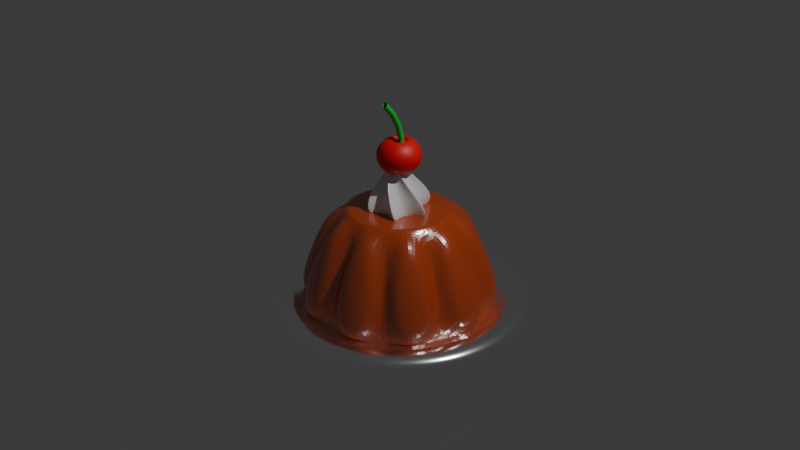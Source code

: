 # Source: blend.blend  (saved by Blender 5.1.30; exported with 4.5.12 LTS)
import bpy
from mathutils import Matrix  # noqa: F401  (used for matrix-valued properties, if any)

bpy.ops.wm.read_factory_settings(use_empty=True)
scene = bpy.context.scene
scene.name = 'Scene'

# ---- collections
col_collection = bpy.data.collections.new('Collection'); scene.collection.children.link(col_collection)
col_x = bpy.data.collections.new('ゼリー'); scene.collection.children.link(col_x)

# ---- materials (node trees are filled in below, after node groups)
mat_x = bpy.data.materials.new('マテリアル')
mat_001 = bpy.data.materials.new('マテリアル.001')
mat_003 = bpy.data.materials.new('マテリアル.003')
mat_004 = bpy.data.materials.new('マテリアル.004')
mat_002 = bpy.data.materials.new('マテリアル.002')

# ---- node groups
ng_smooth_by_angle = bpy.data.node_groups.new('Smooth by Angle', 'GeometryNodeTree')
_s = ng_smooth_by_angle.interface.new_socket(name='Mesh', in_out='OUTPUT', socket_type='NodeSocketGeometry')
_s = ng_smooth_by_angle.interface.new_socket(name='Mesh', in_out='INPUT', socket_type='NodeSocketGeometry')
_s = ng_smooth_by_angle.interface.new_socket(name='Angle', in_out='INPUT', socket_type='NodeSocketFloat')
_s.subtype = 'ANGLE'
_s.default_value = 0.5236
_s.min_value = 0.0
_s.max_value = 3.142
_s.description = 'Maximum face angle for smooth edges'
_s = ng_smooth_by_angle.interface.new_socket(name='Ignore Sharpness', in_out='INPUT', socket_type='NodeSocketBool')
_s.force_non_field = True
ng_smooth_by_angle.is_modifier = True
_N = ng_smooth_by_angle.nodes; _L = ng_smooth_by_angle.links
n0 = _N.new('GeometryNodeSetShadeSmooth'); n0.name = 'Set Shade Smooth'; n0.location = (120, -80)
n0.domain = 'EDGE'
n1 = _N.new('GeometryNodeSetShadeSmooth'); n1.name = 'Set Shade Smooth.001'; n1.location = (300, -80)
n2 = _N.new('NodeGroupOutput'); n2.name = 'Group Output'; n2.location = (480, -80)
n3 = _N.new('GeometryNodeInputMeshEdgeAngle'); n3.name = 'Edge Angle'; n3.location = (-440, -240)
n4 = _N.new('NodeGroupInput'); n4.name = 'Group Input'; n4.location = (-80, -80)
n5 = _N.new('GeometryNodeInputEdgeSmooth'); n5.name = 'Is Edge Smooth'; n5.location = (-260, -120)
n6 = _N.new('GeometryNodeInputShadeSmooth'); n6.name = 'Is Shade Smooth'; n6.location = (-440, -397)
n7 = _N.new('FunctionNodeCompare'); n7.name = 'Compare'; n7.location = (-260, -260)
n7.operation = 'LESS_EQUAL'
n7.inputs[6].default_value = (0.0, 0.0, 0.0, 0.0)
n7.inputs[7].default_value = (0.0, 0.0, 0.0, 0.0)
n8 = _N.new('FunctionNodeBooleanMath'); n8.name = 'Boolean Math.001'; n8.location = (-80, -260)
n9 = _N.new('NodeGroupInput'); n9.name = 'Group Input.001'; n9.location = (-440, -329)
n10 = _N.new('NodeGroupInput'); n10.name = 'Group Input.002'; n10.location = (-259, -189)
n11 = _N.new('FunctionNodeBooleanMath'); n11.name = 'Boolean Math'; n11.location = (-80, -149)
n11.operation = 'OR'
n12 = _N.new('FunctionNodeBooleanMath'); n12.name = 'Boolean Math.002'; n12.location = (-260, -380)
n12.operation = 'OR'
n13 = _N.new('NodeGroupInput'); n13.name = 'Group Input.003'; n13.location = (-440, -460)
_L.new(n3.outputs[0], n7.inputs[0])
_L.new(n1.outputs[0], n2.inputs[0])
_L.new(n9.outputs[1], n7.inputs[1])
_L.new(n7.outputs[0], n8.inputs[0])
_L.new(n4.outputs[0], n0.inputs[0])
_L.new(n0.outputs[0], n1.inputs[0])
_L.new(n8.outputs[0], n0.inputs[2])
_L.new(n10.outputs[2], n11.inputs[1])
_L.new(n5.outputs[0], n11.inputs[0])
_L.new(n11.outputs[0], n0.inputs[1])
_L.new(n13.outputs[2], n12.inputs[1])
_L.new(n6.outputs[0], n12.inputs[0])
_L.new(n12.outputs[0], n8.inputs[1])
n2.is_active_output = True

# ---- material node trees
mat_x.use_nodes = True; mat_x.node_tree.nodes.clear()
_N = mat_x.node_tree.nodes; _L = mat_x.node_tree.links
n0 = _N.new('ShaderNodeBsdfPrincipled'); n0.name = 'プリンシプルBSDF'; n0.location = (-200, 100)
n0.inputs[0].default_value = (0.4793, 0.05448, 0.0, 0.251)
n0.inputs[2].default_value = 0.2
n0.inputs[3].default_value = 2.3
n1 = _N.new('ShaderNodeOutputMaterial'); n1.name = 'マテリアル出力'; n1.location = (200, 100)
_L.new(n0.outputs[0], n1.inputs[0])
n1.is_active_output = True
mat_001.use_nodes = True; mat_001.node_tree.nodes.clear()
_N = mat_001.node_tree.nodes; _L = mat_001.node_tree.links
n0 = _N.new('ShaderNodeBsdfPrincipled'); n0.name = 'プリンシプルBSDF'; n0.location = (-200, 100)
n0.inputs[0].default_value = (0.7991, 0.7991, 0.7991, 1.0)
n0.inputs[2].default_value = 0.2
n1 = _N.new('ShaderNodeOutputMaterial'); n1.name = 'マテリアル出力'; n1.location = (200, 100)
_L.new(n0.outputs[0], n1.inputs[0])
n1.is_active_output = True
mat_003.use_nodes = True; mat_003.node_tree.nodes.clear()
_N = mat_003.node_tree.nodes; _L = mat_003.node_tree.links
n0 = _N.new('ShaderNodeBsdfPrincipled'); n0.name = 'プリンシプルBSDF'; n0.location = (-200, 100)
n0.inputs[0].default_value = (0.7991, 0.004025, 0.004025, 1.0)
n1 = _N.new('ShaderNodeOutputMaterial'); n1.name = 'マテリアル出力'; n1.location = (200, 100)
_L.new(n0.outputs[0], n1.inputs[0])
n1.is_active_output = True
mat_004.use_nodes = True; mat_004.node_tree.nodes.clear()
_N = mat_004.node_tree.nodes; _L = mat_004.node_tree.links
n0 = _N.new('ShaderNodeBsdfPrincipled'); n0.name = 'プリンシプルBSDF'; n0.location = (-200, 100)
n0.inputs[0].default_value = (0.0, 0.5395, 0.04231, 1.0)
n1 = _N.new('ShaderNodeOutputMaterial'); n1.name = 'マテリアル出力'; n1.location = (200, 100)
_L.new(n0.outputs[0], n1.inputs[0])
n1.is_active_output = True
mat_002.use_nodes = True; mat_002.node_tree.nodes.clear()
_N = mat_002.node_tree.nodes; _L = mat_002.node_tree.links
n0 = _N.new('ShaderNodeBsdfPrincipled'); n0.name = 'プリンシプルBSDF'; n0.location = (-200, 100)
n0.inputs[0].default_value = (1.0, 1.0, 1.0, 1.0)
n0.inputs[1].default_value = 1.0
n0.inputs[2].default_value = 0.2
n1 = _N.new('ShaderNodeOutputMaterial'); n1.name = 'マテリアル出力'; n1.location = (200, 100)
_L.new(n0.outputs[0], n1.inputs[0])
n1.is_active_output = True

# ---- world
world_world = bpy.data.worlds.new('World'); scene.world = world_world
world_world.use_nodes = True; world_world.node_tree.nodes.clear()
_N = world_world.node_tree.nodes; _L = world_world.node_tree.links
n0 = _N.new('ShaderNodeOutputWorld'); n0.name = 'World Output'; n0.location = (200, 100)
n1 = _N.new('ShaderNodeBackground'); n1.name = 'Background'; n1.location = (-200, 100)
n1.inputs[0].default_value = (0.05088, 0.05088, 0.05088, 1.0)
_L.new(n1.outputs[0], n0.inputs[0])
n0.is_active_output = True
world_world.color = (0.05088, 0.05088, 0.05088)
world_world.sun_shadow_jitter_overblur = 0.0

# ---- cameras
cam_camera = bpy.data.cameras.new('Camera')
cam_camera.clip_end = 100.0
cam_camera.ortho_scale = 7.314

# ---- lights
light_light = bpy.data.lights.new('Light', 'POINT')
light_light.energy = 1000.0
light_light.shadow_soft_size = 0.1

# ---- meshes
me_x = bpy.data.meshes.new('円柱')
me_x.from_pydata([(0.0, 0.3451, -1.0), (-2.662e-09, 0.3324, 1.0), (0.2028, 0.2792, -1.0), (0.1954, 0.2689, 1.0), (0.3282, 0.1066, -1.0), (0.3162, 0.1027, 1.0), (0.3282, -0.1066, -1.0), (0.3162, -0.1027, 1.0), (0.2028, -0.2792, -1.0), (0.1954, -0.2689, 1.0), (0.0, -0.3451, -1.0), (-2.662e-09, -0.3324, 1.0), (-0.2028, -0.2792, -1.0), (-0.1954, -0.2689, 1.0), (-0.3282, -0.1066, -1.0), (-0.3162, -0.1027, 1.0), (-0.3282, 0.1066, -1.0), (-0.3162, 0.1027, 1.0), (-0.2028, 0.2792, -1.0), (-0.1954, 0.2689, 1.0), (0.0, 1.0, -1.0), (0.5878, 0.809, -1.0), (0.3253, 0.4477, 1.0), (-2.662e-09, 0.5534, 1.0), (0.9511, 0.309, -1.0), (0.5263, 0.171, 1.0), (0.9511, -0.309, -1.0), (0.5263, -0.171, 1.0), (0.5878, -0.809, -1.0), (0.3253, -0.4477, 1.0), (0.0, -1.0, -1.0), (-2.662e-09, -0.5534, 1.0), (-0.5878, -0.809, -1.0), (-0.3253, -0.4477, 1.0), (-0.9511, -0.309, -1.0), (-0.5263, -0.171, 1.0), (-0.9511, 0.309, -1.0), (-0.5263, 0.171, 1.0), (-0.5878, 0.809, -1.0), (-0.3253, 0.4477, 1.0), (0.1047, 1.14, -0.7745), (0.1047, 0.7749, 0.8613), (0.3708, 0.6885, 0.8613), (0.5855, 0.984, -0.7745), (0.7549, 0.8609, -0.7745), (0.5402, 0.5654, 0.8613), (0.7046, 0.3391, 0.8613), (1.052, 0.4519, -0.7745), (1.117, 0.2527, -0.7745), (0.7694, 0.1399, 0.8613), (0.7694, -0.1399, 0.8613), (1.117, -0.2527, -0.7745), (1.052, -0.4519, -0.7745), (0.7046, -0.3391, 0.8613), (0.5402, -0.5654, 0.8613), (0.7549, -0.8609, -0.7745), (0.5855, -0.984, -0.7745), (0.3708, -0.6885, 0.8613), (0.1047, -0.7749, 0.8613), (0.1047, -1.14, -0.7745), (-0.1047, -1.14, -0.7745), (-0.1047, -0.7749, 0.8613), (-0.3708, -0.6885, 0.8613), (-0.5855, -0.984, -0.7745), (-0.7549, -0.8609, -0.7745), (-0.5402, -0.5654, 0.8613), (-0.7046, -0.3391, 0.8613), (-1.052, -0.4519, -0.7745), (-1.117, -0.2527, -0.7745), (-0.7694, -0.1399, 0.8613), (-0.7694, 0.1399, 0.8613), (-1.117, 0.2527, -0.7745), (-1.052, 0.4519, -0.7745), (-0.7046, 0.3391, 0.8613), (-0.5402, 0.5654, 0.8613), (-0.7549, 0.8609, -0.7745), (-0.5855, 0.984, -0.7745), (-0.3708, 0.6885, 0.8613), (-0.1047, 0.7749, 0.8613), (-0.1047, 1.14, -0.7745), (0.3253, 0.4477, 1.0), (-2.662e-09, 0.5534, 1.0), (0.5263, 0.171, 1.0), (0.5263, -0.171, 1.0), (0.3253, -0.4477, 1.0), (-2.662e-09, -0.5534, 1.0), (-0.3253, -0.4477, 1.0), (-0.5263, -0.171, 1.0), (-0.5263, 0.171, 1.0), (-0.3253, 0.4477, 1.0), (0.0, 1.0, -1.0), (0.5878, 0.809, -1.0), (0.9511, 0.309, -1.0), (0.9511, -0.309, -1.0), (0.5878, -0.809, -1.0), (0.0, -1.0, -1.0), (-0.5878, -0.809, -1.0), (-0.9511, -0.309, -1.0), (-0.9511, 0.309, -1.0), (-0.5878, 0.809, -1.0)], [], [(85, 86, 33, 31), (96, 95, 30, 32), (81, 80, 22, 23), (87, 88, 37, 35), (82, 83, 27, 25), (91, 90, 20, 21), (98, 97, 34, 36), (93, 92, 24, 26), (3, 1, 19, 17, 15, 13, 11, 9, 7, 5), (89, 81, 23, 39), (84, 85, 31, 29), (0, 2, 4, 6, 8, 10, 12, 14, 16, 18), (94, 93, 26, 28), (99, 98, 36, 38), (83, 84, 29, 27), (88, 89, 39, 37), (92, 91, 21, 24), (97, 96, 32, 34), (80, 82, 25, 22), (86, 87, 35, 33), (95, 94, 28, 30), (90, 99, 38, 20), (40, 41, 42, 43), (23, 41, 40, 20), (22, 42, 41, 23), (21, 43, 42, 22), (20, 40, 43, 21), (44, 45, 46, 47), (22, 45, 44, 21), (25, 46, 45, 22), (24, 47, 46, 25), (21, 44, 47, 24), (48, 49, 50, 51), (25, 49, 48, 24), (27, 50, 49, 25), (26, 51, 50, 27), (24, 48, 51, 26), (52, 53, 54, 55), (27, 53, 52, 26), (29, 54, 53, 27), (28, 55, 54, 29), (26, 52, 55, 28), (56, 57, 58, 59), (29, 57, 56, 28), (31, 58, 57, 29), (30, 59, 58, 31), (28, 56, 59, 30), (60, 61, 62, 63), (31, 61, 60, 30), (33, 62, 61, 31), (32, 63, 62, 33), (30, 60, 63, 32), (64, 65, 66, 67), (33, 65, 64, 32), (35, 66, 65, 33), (34, 67, 66, 35), (32, 64, 67, 34), (68, 69, 70, 71), (35, 69, 68, 34), (37, 70, 69, 35), (36, 71, 70, 37), (34, 68, 71, 36), (72, 73, 74, 75), (37, 73, 72, 36), (39, 74, 73, 37), (38, 75, 74, 39), (36, 72, 75, 38), (76, 77, 78, 79), (39, 77, 76, 38), (23, 78, 77, 39), (20, 79, 78, 23), (38, 76, 79, 20), (1, 3, 80, 81), (3, 5, 82, 80), (5, 7, 83, 82), (7, 9, 84, 83), (9, 11, 85, 84), (11, 13, 86, 85), (13, 15, 87, 86), (15, 17, 88, 87), (17, 19, 89, 88), (19, 1, 81, 89), (2, 0, 90, 91), (4, 2, 91, 92), (6, 4, 92, 93), (8, 6, 93, 94), (10, 8, 94, 95), (12, 10, 95, 96), (14, 12, 96, 97), (16, 14, 97, 98), (18, 16, 98, 99), (0, 18, 99, 90)])
_uv = me_x.uv_layers.new(name='UVマップ')
_uv.uv.foreach_set('vector', [0.25, 0.01, 0.1089, 0.05584, 0.1089, 0.05584, 0.25, 0.01, 0.6089, 0.05584, 0.75, 0.01, 0.75, 0.01, 0.6089, 0.05584, 0.25, 0.49, 0.3911, 0.4442, 0.3911, 0.4442, 0.25, 0.49, 0.02175, 0.1758, 0.02175, 0.3242, 0.02175, 0.3242, 0.02175, 0.1758, 0.4783, 0.3242, 0.4783, 0.1758, 0.4783, 0.1758, 0.4783, 0.3242, 0.8911, 0.4442, 0.75, 0.49, 0.75, 0.49, 0.8911, 0.4442, 0.5217, 0.3242, 0.5217, 0.1758, 0.5217, 0.1758, 0.5217, 0.3242, 0.9783, 0.1758, 0.9783, 0.3242, 0.9783, 0.3242, 0.9783, 0.1758, 0.3347, 0.3666, 0.25, 0.3942, 0.1653, 0.3666, 0.1129, 0.2946, 0.1129, 0.2054, 0.1653, 0.1334, 0.25, 0.1058, 0.3347, 0.1334, 0.3871, 0.2054, 0.3871, 0.2946, 0.1089, 0.4442, 0.25, 0.49, 0.25, 0.49, 0.1089, 0.4442, 0.3911, 0.05584, 0.25, 0.01, 0.25, 0.01, 0.3911, 0.05584, 0.75, 0.3328, 0.7987, 0.317, 0.8288, 0.2756, 0.8288, 0.2244, 0.7987, 0.183, 0.75, 0.1672, 0.7013, 0.183, 0.6712, 0.2244, 0.6712, 0.2756, 0.7013, 0.317, 0.8911, 0.05584, 0.9783, 0.1758, 0.9783, 0.1758, 0.8911, 0.05584, 0.6089, 0.4442, 0.5217, 0.3242, 0.5217, 0.3242, 0.6089, 0.4442, 0.4783, 0.1758, 0.3911, 0.05584, 0.3911, 0.05584, 0.4783, 0.1758, 0.02175, 0.3242, 0.1089, 0.4442, 0.1089, 0.4442, 0.02175, 0.3242, 0.9783, 0.3242, 0.8911, 0.4442, 0.8911, 0.4442, 0.9783, 0.3242, 0.5217, 0.1758, 0.6089, 0.05584, 0.6089, 0.05584, 0.5217, 0.1758, 0.3911, 0.4442, 0.4783, 0.3242, 0.4783, 0.3242, 0.3911, 0.4442, 0.1089, 0.05584, 0.02175, 0.1758, 0.02175, 0.1758, 0.1089, 0.05584, 0.75, 0.01, 0.8911, 0.05584, 0.8911, 0.05584, 0.75, 0.01, 0.75, 0.49, 0.6089, 0.4442, 0.6089, 0.4442, 0.75, 0.49, 1.0, 0.5, 1.0, 1.0, 0.9, 1.0, 0.9, 0.5, 1.0, 1.0, 1.0, 1.0, 1.0, 0.5, 1.0, 0.5, 0.9, 1.0, 0.9, 1.0, 1.0, 1.0, 1.0, 1.0, 0.9, 0.5, 0.9, 0.5, 0.9, 1.0, 0.9, 1.0, 1.0, 0.5, 1.0, 0.5, 0.9, 0.5, 0.9, 0.5, 0.9, 0.5, 0.9, 1.0, 0.8, 1.0, 0.8, 0.5, 0.9, 1.0, 0.9, 1.0, 0.9, 0.5, 0.9, 0.5, 0.8, 1.0, 0.8, 1.0, 0.9, 1.0, 0.9, 1.0, 0.8, 0.5, 0.8, 0.5, 0.8, 1.0, 0.8, 1.0, 0.9, 0.5, 0.9, 0.5, 0.8, 0.5, 0.8, 0.5, 0.8, 0.5, 0.8, 1.0, 0.7, 1.0, 0.7, 0.5, 0.8, 1.0, 0.8, 1.0, 0.8, 0.5, 0.8, 0.5, 0.7, 1.0, 0.7, 1.0, 0.8, 1.0, 0.8, 1.0, 0.7, 0.5, 0.7, 0.5, 0.7, 1.0, 0.7, 1.0, 0.8, 0.5, 0.8, 0.5, 0.7, 0.5, 0.7, 0.5, 0.7, 0.5, 0.7, 1.0, 0.6, 1.0, 0.6, 0.5, 0.7, 1.0, 0.7, 1.0, 0.7, 0.5, 0.7, 0.5, 0.6, 1.0, 0.6, 1.0, 0.7, 1.0, 0.7, 1.0, 0.6, 0.5, 0.6, 0.5, 0.6, 1.0, 0.6, 1.0, 0.7, 0.5, 0.7, 0.5, 0.6, 0.5, 0.6, 0.5, 0.6, 0.5, 0.6, 1.0, 0.5, 1.0, 0.5, 0.5, 0.6, 1.0, 0.6, 1.0, 0.6, 0.5, 0.6, 0.5, 0.5, 1.0, 0.5, 1.0, 0.6, 1.0, 0.6, 1.0, 0.5, 0.5, 0.5, 0.5, 0.5, 1.0, 0.5, 1.0, 0.6, 0.5, 0.6, 0.5, 0.5, 0.5, 0.5, 0.5, 0.5, 0.5, 0.5, 1.0, 0.4, 1.0, 0.4, 0.5, 0.5, 1.0, 0.5, 1.0, 0.5, 0.5, 0.5, 0.5, 0.4, 1.0, 0.4, 1.0, 0.5, 1.0, 0.5, 1.0, 0.4, 0.5, 0.4, 0.5, 0.4, 1.0, 0.4, 1.0, 0.5, 0.5, 0.5, 0.5, 0.4, 0.5, 0.4, 0.5, 0.4, 0.5, 0.4, 1.0, 0.3, 1.0, 0.3, 0.5, 0.4, 1.0, 0.4, 1.0, 0.4, 0.5, 0.4, 0.5, 0.3, 1.0, 0.3, 1.0, 0.4, 1.0, 0.4, 1.0, 0.3, 0.5, 0.3, 0.5, 0.3, 1.0, 0.3, 1.0, 0.4, 0.5, 0.4, 0.5, 0.3, 0.5, 0.3, 0.5, 0.3, 0.5, 0.3, 1.0, 0.2, 1.0, 0.2, 0.5, 0.3, 1.0, 0.3, 1.0, 0.3, 0.5, 0.3, 0.5, 0.2, 1.0, 0.2, 1.0, 0.3, 1.0, 0.3, 1.0, 0.2, 0.5, 0.2, 0.5, 0.2, 1.0, 0.2, 1.0, 0.3, 0.5, 0.3, 0.5, 0.2, 0.5, 0.2, 0.5, 0.2, 0.5, 0.2, 1.0, 0.1, 1.0, 0.1, 0.5, 0.2, 1.0, 0.2, 1.0, 0.2, 0.5, 0.2, 0.5, 0.1, 1.0, 0.1, 1.0, 0.2, 1.0, 0.2, 1.0, 0.1, 0.5, 0.1, 0.5, 0.1, 1.0, 0.1, 1.0, 0.2, 0.5, 0.2, 0.5, 0.1, 0.5, 0.1, 0.5, 0.1, 0.5, 0.1, 1.0, -7.451e-08, 1.0, -7.451e-08, 0.5, 0.1, 1.0, 0.1, 1.0, 0.1, 0.5, 0.1, 0.5, -7.451e-08, 1.0, -7.451e-08, 1.0, 0.1, 1.0, 0.1, 1.0, -7.451e-08, 0.5, -7.451e-08, 0.5, -7.451e-08, 1.0, -7.451e-08, 1.0, 0.1, 0.5, 0.1, 0.5, -7.451e-08, 0.5, -7.451e-08, 0.5, 0.25, 0.3942, 0.3347, 0.3666, 0.3911, 0.4442, 0.25, 0.49, 0.3347, 0.3666, 0.3871, 0.2946, 0.4783, 0.3242, 0.3911, 0.4442, 0.3871, 0.2946, 0.3871, 0.2054, 0.4783, 0.1758, 0.4783, 0.3242, 0.3871, 0.2054, 0.3347, 0.1334, 0.3911, 0.05584, 0.4783, 0.1758, 0.3347, 0.1334, 0.25, 0.1058, 0.25, 0.01, 0.3911, 0.05584, 0.25, 0.1058, 0.1653, 0.1334, 0.1089, 0.05584, 0.25, 0.01, 0.1653, 0.1334, 0.1129, 0.2054, 0.02175, 0.1758, 0.1089, 0.05584, 0.1129, 0.2054, 0.1129, 0.2946, 0.02175, 0.3242, 0.02175, 0.1758, 0.1129, 0.2946, 0.1653, 0.3666, 0.1089, 0.4442, 0.02175, 0.3242, 0.1653, 0.3666, 0.25, 0.3942, 0.25, 0.49, 0.1089, 0.4442, 0.7987, 0.317, 0.75, 0.3328, 0.75, 0.49, 0.8911, 0.4442, 0.8288, 0.2756, 0.7987, 0.317, 0.8911, 0.4442, 0.9783, 0.3242, 0.8288, 0.2244, 0.8288, 0.2756, 0.9783, 0.3242, 0.9783, 0.1758, 0.7987, 0.183, 0.8288, 0.2244, 0.9783, 0.1758, 0.8911, 0.05584, 0.75, 0.1672, 0.7987, 0.183, 0.8911, 0.05584, 0.75, 0.01, 0.7013, 0.183, 0.75, 0.1672, 0.75, 0.01, 0.6089, 0.05584, 0.6712, 0.2244, 0.7013, 0.183, 0.6089, 0.05584, 0.5217, 0.1758, 0.6712, 0.2756, 0.6712, 0.2244, 0.5217, 0.1758, 0.5217, 0.3242, 0.7013, 0.317, 0.6712, 0.2756, 0.5217, 0.3242, 0.6089, 0.4442, 0.75, 0.3328, 0.7013, 0.317, 0.6089, 0.4442, 0.75, 0.49])
me_x.materials.append(mat_x)
me_x.update()
me_x_1 = bpy.data.meshes.new('円')
me_x_1.from_pydata([(0.09053, 0.3949, 0.1255), (-0.01325, 0.1332, 0.1255), (-0.2967, 0.2758, 0.1255), (-0.122, 0.05514, 0.1255), (-0.3872, -0.119, 0.1255), (-0.1088, -0.07809, 0.1255), (-0.09053, -0.3949, 0.1255), (0.01325, -0.1332, 0.1255), (0.2967, -0.2758, 0.1255), (0.122, -0.05514, 0.1255), (0.3872, 0.119, 0.1255), (0.1088, 0.07809, 0.1255), (0.2012, 0.4535, 0.332), (0.05443, 0.1547, 0.332), (-0.2921, 0.401, 0.332), (-0.1067, 0.1245, 0.332), (-0.4933, -0.0525, 0.332), (-0.1612, -0.0302, 0.332), (-0.2012, -0.4535, 0.332), (-0.05443, -0.1547, 0.332), (0.2921, -0.401, 0.332), (0.1067, -0.1245, 0.332), (0.4933, 0.0525, 0.332), (0.1612, 0.0302, 0.332), (0.1899, 0.04515, 0.623), (0.05215, 0.038, 0.623), (0.05587, 0.1871, 0.623), (-0.006829, 0.06417, 0.623), (-0.1341, 0.1419, 0.623), (-0.05898, 0.02617, 0.623), (-0.1899, -0.04515, 0.623), (-0.05215, -0.038, 0.623), (-0.05587, -0.1871, 0.623), (0.006829, -0.06417, 0.623), (0.1341, -0.1419, 0.623), (0.05898, -0.02617, 0.623), (9.127e-08, 0.0, 0.7707)], [], [(1, 0, 11, 10, 9, 8, 7, 6, 5, 4, 3, 2), (15, 16, 28, 27), (5, 6, 18, 17), (2, 3, 15, 14), (9, 10, 22, 21), (6, 7, 19, 18), (3, 4, 16, 15), (10, 11, 23, 22), (0, 1, 13, 12), (7, 8, 20, 19), (4, 5, 17, 16), (11, 0, 12, 23), (1, 2, 14, 13), (8, 9, 21, 20), (27, 28, 36), (22, 23, 35, 34), (12, 13, 25, 24), (19, 20, 32, 31), (16, 17, 29, 28), (23, 12, 24, 35), (13, 14, 26, 25), (20, 21, 33, 32), (17, 18, 30, 29), (14, 15, 27, 26), (21, 22, 34, 33), (18, 19, 31, 30), (34, 35, 36), (24, 25, 36), (31, 32, 36), (28, 29, 36), (35, 24, 36), (25, 26, 36), (32, 33, 36), (29, 30, 36), (26, 27, 36), (33, 34, 36), (30, 31, 36)])
_uv = me_x_1.uv_layers.new(name='UVマップ')
_uv.uv.foreach_set('vector', [0.0, 0.0, 0.0, 0.0, 0.0, 0.0, 0.0, 0.0, 0.0, 0.0, 0.0, 0.0, 0.0, 0.0, 0.0, 0.0, 0.0, 0.0, 0.0, 0.0, 0.0, 0.0, 0.0, 0.0, 0.0, 0.0, 0.0, 0.0, 0.0, 0.0, 0.0, 0.0, 0.0, 0.0, 0.0, 0.0, 0.0, 0.0, 0.0, 0.0, 0.0, 0.0, 0.0, 0.0, 0.0, 0.0, 0.0, 0.0, 0.0, 0.0, 0.0, 0.0, 0.0, 0.0, 0.0, 0.0, 0.0, 0.0, 0.0, 0.0, 0.0, 0.0, 0.0, 0.0, 0.0, 0.0, 0.0, 0.0, 0.0, 0.0, 0.0, 0.0, 0.0, 0.0, 0.0, 0.0, 0.0, 0.0, 0.0, 0.0, 0.0, 0.0, 0.0, 0.0, 0.0, 0.0, 0.0, 0.0, 0.0, 0.0, 0.0, 0.0, 0.0, 0.0, 0.0, 0.0, 0.0, 0.0, 0.0, 0.0, 0.0, 0.0, 0.0, 0.0, 0.0, 0.0, 0.0, 0.0, 0.0, 0.0, 0.0, 0.0, 0.0, 0.0, 0.0, 0.0, 0.0, 0.0, 0.0, 0.0, 0.0, 0.0, 0.0, 0.0, 0.0, 0.0, 0.0, 0.0, 0.0, 0.0, 0.0, 0.0, 0.0, 0.0, 0.0, 0.0, 0.0, 0.0, 0.0, 0.0, 0.0, 0.0, 0.0, 0.0, 0.0, 0.0, 0.0, 0.0, 0.0, 0.0, 0.0, 0.0, 0.0, 0.0, 0.0, 0.0, 0.0, 0.0, 0.0, 0.0, 0.0, 0.0, 0.0, 0.0, 0.0, 0.0, 0.0, 0.0, 0.0, 0.0, 0.0, 0.0, 0.0, 0.0, 0.0, 0.0, 0.0, 0.0, 0.0, 0.0, 0.0, 0.0, 0.0, 0.0, 0.0, 0.0, 0.0, 0.0, 0.0, 0.0, 0.0, 0.0, 0.0, 0.0, 0.0, 0.0, 0.0, 0.0, 0.0, 0.0, 0.0, 0.0, 0.0, 0.0, 0.0, 0.0, 0.0, 0.0, 0.0, 0.0, 0.0, 0.0, 0.0, 0.0, 0.0, 0.0, 0.0, 0.0, 0.0, 0.0, 0.0, 0.0, 0.0, 0.0, 0.0, 0.0, 0.0, 0.0, 0.0, 0.0, 0.0, 0.0, 0.0, 0.0, 0.0, 0.0, 0.0, 0.0, 0.0, 0.0, 0.0, 0.0, 0.0, 0.0, 0.0, 0.0, 0.0, 0.0, 0.0, 0.0, 0.0, 0.0, 0.0, 0.0, 0.0, 0.0, 0.0, 0.0, 0.0, 0.0, 0.0, 0.0, 0.0, 0.0, 0.0, 0.0, 0.0, 0.0, 0.0, 0.0, 0.0, 0.0, 0.0, 0.0, 0.0, 0.0, 0.0, 0.0, 0.0, 0.0, 0.0, 0.0, 0.0, 0.0, 0.0, 0.0, 0.0, 0.0])
me_x_1.materials.append(mat_001)
me_x_1.update()
me_x_2 = bpy.data.meshes.new('球')
me_x_2.from_pydata([(-5.684e-14, -5.684e-14, 0.4584), (-5.684e-14, 0.5556, 0.6572), (-5.684e-14, 0.8315, 0.4391), (-5.684e-14, 0.9808, 0.1542), (-5.684e-14, 1.0, 0.0), (-5.684e-14, 0.9808, -0.1542), (-5.684e-14, 0.8315, -0.4391), (-5.684e-14, -5.684e-14, -0.7904), (0.03806, 0.1913, 0.5367), (0.07466, 0.3753, 0.6724), (0.1084, 0.5449, 0.6572), (0.1379, 0.6935, 0.5589), (0.1622, 0.8155, 0.4391), (0.1802, 0.9061, 0.3025), (0.1913, 0.9619, 0.1542), (0.1951, 0.9808, 0.0), (0.1913, 0.9619, -0.1542), (0.1802, 0.9061, -0.3025), (0.1622, 0.8155, -0.4391), (0.1379, 0.6935, -0.5589), (0.1084, 0.5449, -0.6572), (0.07466, 0.3753, -0.7303), (0.03806, 0.1913, -0.7752), (0.07466, 0.1802, 0.5367), (0.1464, 0.3536, 0.6724), (0.2126, 0.5133, 0.6572), (0.2706, 0.6533, 0.5589), (0.3182, 0.7682, 0.4391), (0.3536, 0.8536, 0.3025), (0.3753, 0.9061, 0.1542), (0.3827, 0.9239, 0.0), (0.3753, 0.9061, -0.1542), (0.3536, 0.8536, -0.3025), (0.3182, 0.7682, -0.4391), (0.2706, 0.6533, -0.5589), (0.2126, 0.5133, -0.6572), (0.1464, 0.3536, -0.7303), (0.07466, 0.1802, -0.7752), (0.1084, 0.1622, 0.5367), (0.2126, 0.3182, 0.6724), (0.3087, 0.4619, 0.6572), (0.3928, 0.5879, 0.5589), (0.4619, 0.6913, 0.4391), (0.5133, 0.7682, 0.3025), (0.5449, 0.8155, 0.1542), (0.5556, 0.8315, 0.0), (0.5449, 0.8155, -0.1542), (0.5133, 0.7682, -0.3025), (0.4619, 0.6913, -0.4391), (0.3928, 0.5879, -0.5589), (0.3087, 0.4619, -0.6572), (0.2126, 0.3182, -0.7303), (0.1084, 0.1622, -0.7752), (0.1379, 0.1379, 0.5367), (0.2706, 0.2706, 0.6724), (0.3928, 0.3928, 0.6572), (0.5, 0.5, 0.5589), (0.5879, 0.5879, 0.4391), (0.6533, 0.6533, 0.3025), (0.6935, 0.6935, 0.1542), (0.7071, 0.7071, 0.0), (0.6935, 0.6935, -0.1542), (0.6533, 0.6533, -0.3025), (0.5879, 0.5879, -0.4391), (0.5, 0.5, -0.5589), (0.3928, 0.3928, -0.6572), (0.2706, 0.2706, -0.7303), (0.1379, 0.1379, -0.7752), (0.1622, 0.1084, 0.5367), (0.3182, 0.2126, 0.6724), (0.4619, 0.3087, 0.6572), (0.5879, 0.3928, 0.5589), (0.6913, 0.4619, 0.4391), (0.7682, 0.5133, 0.3025), (0.8155, 0.5449, 0.1542), (0.8315, 0.5556, 0.0), (0.8155, 0.5449, -0.1542), (0.7682, 0.5133, -0.3025), (0.6913, 0.4619, -0.4391), (0.5879, 0.3928, -0.5589), (0.4619, 0.3087, -0.6572), (0.3182, 0.2126, -0.7303), (0.1622, 0.1084, -0.7752), (0.1802, 0.07466, 0.5367), (0.3536, 0.1464, 0.6724), (0.5133, 0.2126, 0.6572), (0.6533, 0.2706, 0.5589), (0.7682, 0.3182, 0.4391), (0.8536, 0.3536, 0.3025), (0.9061, 0.3753, 0.1542), (0.9239, 0.3827, 0.0), (0.9061, 0.3753, -0.1542), (0.8536, 0.3536, -0.3025), (0.7682, 0.3182, -0.4391), (0.6533, 0.2706, -0.5589), (0.5133, 0.2126, -0.6572), (0.3536, 0.1464, -0.7303), (0.1802, 0.07466, -0.7752), (0.1913, 0.03806, 0.5367), (0.3753, 0.07466, 0.6724), (0.5449, 0.1084, 0.6572), (0.6935, 0.1379, 0.5589), (0.8155, 0.1622, 0.4391), (0.9061, 0.1802, 0.3025), (0.9619, 0.1913, 0.1542), (0.9808, 0.1951, 0.0), (0.9619, 0.1913, -0.1542), (0.9061, 0.1802, -0.3025), (0.8155, 0.1622, -0.4391), (0.6935, 0.1379, -0.5589), (0.5449, 0.1084, -0.6572), (0.3753, 0.07466, -0.7303), (0.1913, 0.03806, -0.7752), (0.1951, -1.118e-08, 0.5367), (0.3827, -2.235e-08, 0.6724), (0.5556, -5.215e-08, 0.6572), (0.7071, 1.49e-08, 0.5589), (0.8315, -8.941e-08, 0.4391), (0.9239, 4.47e-08, 0.3025), (0.9808, -8.941e-08, 0.1542), (1.0, -1.639e-07, 0.0), (0.9808, -8.941e-08, -0.1542), (0.9239, 4.47e-08, -0.3025), (0.8315, -8.941e-08, -0.4391), (0.7071, 1.49e-08, -0.5589), (0.5556, -5.215e-08, -0.6572), (0.3827, -2.235e-08, -0.7303), (0.1951, -1.118e-08, -0.7752), (0.1913, -0.03806, 0.5367), (0.3753, -0.07466, 0.6724), (0.5449, -0.1084, 0.6572), (0.6935, -0.1379, 0.5589), (0.8155, -0.1622, 0.4391), (0.9061, -0.1802, 0.3025), (0.9619, -0.1913, 0.1542), (0.9808, -0.1951, 0.0), (0.9619, -0.1913, -0.1542), (0.9061, -0.1802, -0.3025), (0.8155, -0.1622, -0.4391), (0.6935, -0.1379, -0.5589), (0.5449, -0.1084, -0.6572), (0.3753, -0.07466, -0.7303), (0.1913, -0.03806, -0.7752), (0.1802, -0.07466, 0.5367), (0.3536, -0.1464, 0.6724), (0.5133, -0.2126, 0.6572), (0.6533, -0.2706, 0.5589), (0.7682, -0.3182, 0.4391), (0.8536, -0.3536, 0.3025), (0.9061, -0.3753, 0.1542), (0.9239, -0.3827, 0.0), (0.9061, -0.3753, -0.1542), (0.8536, -0.3536, -0.3025), (0.7682, -0.3182, -0.4391), (0.6533, -0.2706, -0.5589), (0.5133, -0.2126, -0.6572), (0.3536, -0.1464, -0.7303), (0.1802, -0.07466, -0.7752), (0.1622, -0.1084, 0.5367), (0.3182, -0.2126, 0.6724), (0.4619, -0.3087, 0.6572), (0.5879, -0.3928, 0.5589), (0.6913, -0.4619, 0.4391), (0.7682, -0.5133, 0.3025), (0.8155, -0.5449, 0.1542), (0.8315, -0.5556, 0.0), (0.8155, -0.5449, -0.1542), (0.7682, -0.5133, -0.3025), (0.6913, -0.4619, -0.4391), (0.5879, -0.3928, -0.5589), (0.4619, -0.3087, -0.6572), (0.3182, -0.2126, -0.7303), (0.1622, -0.1084, -0.7752), (0.1379, -0.1379, 0.5367), (0.2706, -0.2706, 0.6724), (0.3928, -0.3928, 0.6572), (0.5, -0.5, 0.5589), (0.5879, -0.5879, 0.4391), (0.6533, -0.6533, 0.3025), (0.6935, -0.6935, 0.1542), (0.7071, -0.7071, 0.0), (0.6935, -0.6935, -0.1542), (0.6533, -0.6533, -0.3025), (0.5879, -0.5879, -0.4391), (0.5, -0.5, -0.5589), (0.3928, -0.3928, -0.6572), (0.2706, -0.2706, -0.7303), (0.1379, -0.1379, -0.7752), (0.1084, -0.1622, 0.5367), (0.2126, -0.3182, 0.6724), (0.3087, -0.4619, 0.6572), (0.3928, -0.5879, 0.5589), (0.4619, -0.6913, 0.4391), (0.5133, -0.7682, 0.3025), (0.5449, -0.8155, 0.1542), (0.5556, -0.8315, 0.0), (0.5449, -0.8155, -0.1542), (0.5133, -0.7682, -0.3025), (0.4619, -0.6913, -0.4391), (0.3928, -0.5879, -0.5589), (0.3087, -0.4619, -0.6572), (0.2126, -0.3182, -0.7303), (0.1084, -0.1622, -0.7752), (0.07466, -0.1802, 0.5367), (0.1464, -0.3536, 0.6724), (0.2126, -0.5133, 0.6572), (0.2706, -0.6533, 0.5589), (0.3182, -0.7682, 0.4391), (0.3536, -0.8536, 0.3025), (0.3753, -0.9061, 0.1542), (0.3827, -0.9239, 0.0), (0.3753, -0.9061, -0.1542), (0.3536, -0.8536, -0.3025), (0.3182, -0.7682, -0.4391), (0.2706, -0.6533, -0.5589), (0.2126, -0.5133, -0.6572), (0.1464, -0.3536, -0.7303), (0.07466, -0.1802, -0.7752), (0.03806, -0.1913, 0.5367), (0.07466, -0.3753, 0.6724), (0.1084, -0.5449, 0.6572), (0.1379, -0.6935, 0.5589), (0.1622, -0.8155, 0.4391), (0.1802, -0.9061, 0.3025), (0.1913, -0.9619, 0.1542), (0.1951, -0.9808, 0.0), (0.1913, -0.9619, -0.1542), (0.1802, -0.9061, -0.3025), (0.1622, -0.8155, -0.4391), (0.1379, -0.6935, -0.5589), (0.1084, -0.5449, -0.6572), (0.07466, -0.3753, -0.7303), (0.03806, -0.1913, -0.7752), (-7.451e-09, -0.1951, 0.5367), (-5.215e-08, -0.3827, 0.6724), (-9.686e-08, -0.5556, 0.6572), (-1.49e-08, -0.7071, 0.5589), (-1.043e-07, -0.8315, 0.4391), (2.98e-08, -0.9239, 0.3025), (-1.341e-07, -0.9808, 0.1542), (-3.278e-07, -1.0, 0.0), (-1.341e-07, -0.9808, -0.1542), (2.98e-08, -0.9239, -0.3025), (-1.043e-07, -0.8315, -0.4391), (-1.49e-08, -0.7071, -0.5589), (-9.686e-08, -0.5556, -0.6572), (-5.215e-08, -0.3827, -0.7303), (-7.451e-09, -0.1951, -0.7752), (-0.03806, -0.1913, 0.5367), (-0.07466, -0.3753, 0.6724), (-0.1084, -0.5449, 0.6572), (-0.1379, -0.6935, 0.5589), (-0.1622, -0.8155, 0.4391), (-0.1802, -0.9061, 0.3025), (-0.1913, -0.9619, 0.1542), (-0.1951, -0.9808, 0.0), (-0.1913, -0.9619, -0.1542), (-0.1802, -0.9061, -0.3025), (-0.1622, -0.8155, -0.4391), (-0.1379, -0.6935, -0.5589), (-0.1084, -0.5449, -0.6572), (-0.07466, -0.3753, -0.7303), (-0.03806, -0.1913, -0.7752), (-0.07466, -0.1802, 0.5367), (-0.1464, -0.3536, 0.6724), (-0.2126, -0.5133, 0.6572), (-0.2706, -0.6533, 0.5589), (-0.3182, -0.7682, 0.4391), (-0.3536, -0.8536, 0.3025), (-0.3753, -0.9061, 0.1542), (-0.3827, -0.9239, 0.0), (-0.3753, -0.9061, -0.1542), (-0.3536, -0.8536, -0.3025), (-0.3182, -0.7682, -0.4391), (-0.2706, -0.6533, -0.5589), (-0.2126, -0.5133, -0.6572), (-0.1464, -0.3536, -0.7303), (-0.07466, -0.1802, -0.7752), (-0.1084, -0.1622, 0.5367), (-0.2126, -0.3182, 0.6724), (-0.3087, -0.4619, 0.6572), (-0.3928, -0.5879, 0.5589), (-0.4619, -0.6913, 0.4391), (-0.5133, -0.7682, 0.3025), (-0.5449, -0.8155, 0.1542), (-0.5556, -0.8315, 0.0), (-0.5449, -0.8155, -0.1542), (-0.5133, -0.7682, -0.3025), (-0.4619, -0.6913, -0.4391), (-0.3928, -0.5879, -0.5589), (-0.3087, -0.4619, -0.6572), (-0.2126, -0.3182, -0.7303), (-0.1084, -0.1622, -0.7752), (-0.1379, -0.1379, 0.5367), (-0.2706, -0.2706, 0.6724), (-0.3928, -0.3928, 0.6572), (-0.5, -0.5, 0.5589), (-0.5879, -0.5879, 0.4391), (-0.6533, -0.6533, 0.3025), (-0.6935, -0.6935, 0.1542), (-0.7071, -0.7071, 0.0), (-0.6935, -0.6935, -0.1542), (-0.6533, -0.6533, -0.3025), (-0.5879, -0.5879, -0.4391), (-0.5, -0.5, -0.5589), (-0.3928, -0.3928, -0.6572), (-0.2706, -0.2706, -0.7303), (-0.1379, -0.1379, -0.7752), (-0.1622, -0.1084, 0.5367), (-0.3182, -0.2126, 0.6724), (-0.4619, -0.3087, 0.6572), (-0.5879, -0.3928, 0.5589), (-0.6913, -0.4619, 0.4391), (-0.7682, -0.5133, 0.3025), (-0.8155, -0.5449, 0.1542), (-0.8315, -0.5556, 0.0), (-0.8155, -0.5449, -0.1542), (-0.7682, -0.5133, -0.3025), (-0.6913, -0.4619, -0.4391), (-0.5879, -0.3928, -0.5589), (-0.4619, -0.3087, -0.6572), (-0.3182, -0.2126, -0.7303), (-0.1622, -0.1084, -0.7752), (-0.1802, -0.07466, 0.5367), (-0.3536, -0.1464, 0.6724), (-0.5133, -0.2126, 0.6572), (-0.6533, -0.2706, 0.5589), (-0.7682, -0.3182, 0.4391), (-0.8536, -0.3536, 0.3025), (-0.9061, -0.3753, 0.1542), (-0.9239, -0.3827, 0.0), (-0.9061, -0.3753, -0.1542), (-0.8536, -0.3536, -0.3025), (-0.7682, -0.3182, -0.4391), (-0.6533, -0.2706, -0.5589), (-0.5133, -0.2126, -0.6572), (-0.3536, -0.1464, -0.7303), (-0.1802, -0.07466, -0.7752), (-0.1913, -0.03806, 0.5367), (-0.3753, -0.07466, 0.6724), (-0.5449, -0.1084, 0.6572), (-0.6935, -0.1379, 0.5589), (-0.8155, -0.1622, 0.4391), (-0.9061, -0.1802, 0.3025), (-0.9619, -0.1913, 0.1542), (-0.9808, -0.1951, 0.0), (-0.9619, -0.1913, -0.1542), (-0.9061, -0.1802, -0.3025), (-0.8155, -0.1622, -0.4391), (-0.6935, -0.1379, -0.5589), (-0.5449, -0.1084, -0.6572), (-0.3753, -0.07466, -0.7303), (-0.1913, -0.03806, -0.7752), (-0.1951, 1.863e-08, 0.5367), (-0.3827, 5.215e-08, 0.6724), (-0.5556, 1.49e-07, 0.6572), (-0.7071, 2.98e-08, 0.5589), (-0.8315, 1.639e-07, 0.4391), (-0.9239, 1.49e-08, 0.3025), (-0.9808, 2.682e-07, 0.1542), (-1.0, 4.47e-07, 0.0), (-0.9808, 2.682e-07, -0.1542), (-0.9239, 1.49e-08, -0.3025), (-0.8315, 1.639e-07, -0.4391), (-0.7071, 2.98e-08, -0.5589), (-0.5556, 1.49e-07, -0.6572), (-0.3827, 5.215e-08, -0.7303), (-0.1951, 1.863e-08, -0.7752), (-0.1913, 0.03806, 0.5367), (-0.3753, 0.07466, 0.6724), (-0.5449, 0.1084, 0.6572), (-0.6935, 0.1379, 0.5589), (-0.8155, 0.1622, 0.4391), (-0.9061, 0.1802, 0.3025), (-0.9619, 0.1913, 0.1542), (-0.9808, 0.1951, 0.0), (-0.9619, 0.1913, -0.1542), (-0.9061, 0.1802, -0.3025), (-0.8155, 0.1622, -0.4391), (-0.6935, 0.1379, -0.5589), (-0.5449, 0.1084, -0.6572), (-0.3753, 0.07466, -0.7303), (-0.1913, 0.03806, -0.7752), (-0.1802, 0.07466, 0.5367), (-0.3536, 0.1464, 0.6724), (-0.5133, 0.2126, 0.6572), (-0.6533, 0.2706, 0.5589), (-0.7682, 0.3182, 0.4391), (-0.8536, 0.3536, 0.3025), (-0.9061, 0.3753, 0.1542), (-0.9239, 0.3827, 0.0), (-0.9061, 0.3753, -0.1542), (-0.8536, 0.3536, -0.3025), (-0.7682, 0.3182, -0.4391), (-0.6533, 0.2706, -0.5589), (-0.5133, 0.2126, -0.6572), (-0.3536, 0.1464, -0.7303), (-0.1802, 0.07466, -0.7752), (-0.1622, 0.1084, 0.5367), (-0.3182, 0.2126, 0.6724), (-0.4619, 0.3087, 0.6572), (-0.5879, 0.3928, 0.5589), (-0.6913, 0.4619, 0.4391), (-0.7682, 0.5133, 0.3025), (-0.8155, 0.5449, 0.1542), (-0.8315, 0.5556, 0.0), (-0.8155, 0.5449, -0.1542), (-0.7682, 0.5133, -0.3025), (-0.6913, 0.4619, -0.4391), (-0.5879, 0.3928, -0.5589), (-0.4619, 0.3087, -0.6572), (-0.3182, 0.2126, -0.7303), (-0.1622, 0.1084, -0.7752), (-0.1379, 0.1379, 0.5367), (-0.2706, 0.2706, 0.6724), (-0.3928, 0.3928, 0.6572), (-0.5, 0.5, 0.5589), (-0.5879, 0.5879, 0.4391), (-0.6533, 0.6533, 0.3025), (-0.6935, 0.6935, 0.1542), (-0.7071, 0.7071, 0.0), (-0.6935, 0.6935, -0.1542), (-0.6533, 0.6533, -0.3025), (-0.5879, 0.5879, -0.4391), (-0.5, 0.5, -0.5589), (-0.3928, 0.3928, -0.6572), (-0.2706, 0.2706, -0.7303), (-0.1379, 0.1379, -0.7752), (-0.1084, 0.1622, 0.5367), (-0.2126, 0.3182, 0.6724), (-0.3087, 0.4619, 0.6572), (-0.3928, 0.5879, 0.5589), (-0.4619, 0.6913, 0.4391), (-0.5133, 0.7682, 0.3025), (-0.5449, 0.8155, 0.1542), (-0.5556, 0.8315, 0.0), (-0.5449, 0.8155, -0.1542), (-0.5133, 0.7682, -0.3025), (-0.4619, 0.6913, -0.4391), (-0.3928, 0.5879, -0.5589), (-0.3087, 0.4619, -0.6572), (-0.2126, 0.3182, -0.7303), (-0.1084, 0.1622, -0.7752), (-0.07466, 0.1802, 0.5367), (-0.1464, 0.3536, 0.6724), (-0.2126, 0.5133, 0.6572), (-0.2706, 0.6533, 0.5589), (-0.3182, 0.7682, 0.4391), (-0.3536, 0.8536, 0.3025), (-0.3753, 0.9061, 0.1542), (-0.3827, 0.9239, 0.0), (-0.3753, 0.9061, -0.1542), (-0.3536, 0.8536, -0.3025), (-0.3182, 0.7682, -0.4391), (-0.2706, 0.6533, -0.5589), (-0.2126, 0.5133, -0.6572), (-0.1464, 0.3536, -0.7303), (-0.07466, 0.1802, -0.7752), (-0.03806, 0.1913, 0.5367), (-0.07466, 0.3753, 0.6724), (-0.1084, 0.5449, 0.6572), (-0.1379, 0.6935, 0.5589), (-0.1622, 0.8155, 0.4391), (-0.1802, 0.9061, 0.3025), (-0.1913, 0.9619, 0.1542), (-0.1951, 0.9808, 0.0), (-0.1913, 0.9619, -0.1542), (-0.1802, 0.9061, -0.3025), (-0.1622, 0.8155, -0.4391), (-0.1379, 0.6935, -0.5589), (-0.1084, 0.5449, -0.6572), (-0.07466, 0.3753, -0.7303), (-0.03806, 0.1913, -0.7752), (1.49e-08, 0.1951, 0.5367), (6.706e-08, 0.3827, 0.6724), (8.941e-08, 0.7071, 0.5589), (5.96e-08, 0.9239, 0.3025), (5.96e-08, 0.9239, -0.3025), (8.941e-08, 0.7071, -0.5589), (2.161e-07, 0.5556, -0.6572), (6.706e-08, 0.3827, -0.7303), (1.49e-08, 0.1951, -0.7752)], [], [(4, 3, 14, 15), (473, 0, 8), (7, 481, 22), (5, 4, 15, 16), (474, 473, 8, 9), (477, 5, 16, 17), (1, 474, 9, 10), (6, 477, 17, 18), (475, 1, 10, 11), (478, 6, 18, 19), (2, 475, 11, 12), (479, 478, 19, 20), (476, 2, 12, 13), (480, 479, 20, 21), (3, 476, 13, 14), (481, 480, 21, 22), (14, 13, 28, 29), (22, 21, 36, 37), (15, 14, 29, 30), (8, 0, 23), (7, 22, 37), (16, 15, 30, 31), (9, 8, 23, 24), (17, 16, 31, 32), (10, 9, 24, 25), (18, 17, 32, 33), (11, 10, 25, 26), (19, 18, 33, 34), (12, 11, 26, 27), (20, 19, 34, 35), (13, 12, 27, 28), (21, 20, 35, 36), (33, 32, 47, 48), (26, 25, 40, 41), (34, 33, 48, 49), (27, 26, 41, 42), (35, 34, 49, 50), (28, 27, 42, 43), (36, 35, 50, 51), (29, 28, 43, 44), (37, 36, 51, 52), (30, 29, 44, 45), (23, 0, 38), (7, 37, 52), (31, 30, 45, 46), (24, 23, 38, 39), (32, 31, 46, 47), (25, 24, 39, 40), (52, 51, 66, 67), (45, 44, 59, 60), (38, 0, 53), (7, 52, 67), (46, 45, 60, 61), (39, 38, 53, 54), (47, 46, 61, 62), (40, 39, 54, 55), (48, 47, 62, 63), (41, 40, 55, 56), (49, 48, 63, 64), (42, 41, 56, 57), (50, 49, 64, 65), (43, 42, 57, 58), (51, 50, 65, 66), (44, 43, 58, 59), (56, 55, 70, 71), (64, 63, 78, 79), (57, 56, 71, 72), (65, 64, 79, 80), (58, 57, 72, 73), (66, 65, 80, 81), (59, 58, 73, 74), (67, 66, 81, 82), (60, 59, 74, 75), (53, 0, 68), (7, 67, 82), (61, 60, 75, 76), (54, 53, 68, 69), (62, 61, 76, 77), (55, 54, 69, 70), (63, 62, 77, 78), (75, 74, 89, 90), (68, 0, 83), (7, 82, 97), (76, 75, 90, 91), (69, 68, 83, 84), (77, 76, 91, 92), (70, 69, 84, 85), (78, 77, 92, 93), (71, 70, 85, 86), (79, 78, 93, 94), (72, 71, 86, 87), (80, 79, 94, 95), (73, 72, 87, 88), (81, 80, 95, 96), (74, 73, 88, 89), (82, 81, 96, 97), (94, 93, 108, 109), (87, 86, 101, 102), (95, 94, 109, 110), (88, 87, 102, 103), (96, 95, 110, 111), (89, 88, 103, 104), (97, 96, 111, 112), (90, 89, 104, 105), (83, 0, 98), (7, 97, 112), (91, 90, 105, 106), (84, 83, 98, 99), (92, 91, 106, 107), (85, 84, 99, 100), (93, 92, 107, 108), (86, 85, 100, 101), (7, 112, 127), (106, 105, 120, 121), (99, 98, 113, 114), (107, 106, 121, 122), (100, 99, 114, 115), (108, 107, 122, 123), (101, 100, 115, 116), (109, 108, 123, 124), (102, 101, 116, 117), (110, 109, 124, 125), (103, 102, 117, 118), (111, 110, 125, 126), (104, 103, 118, 119), (112, 111, 126, 127), (105, 104, 119, 120), (98, 0, 113), (125, 124, 139, 140), (118, 117, 132, 133), (126, 125, 140, 141), (119, 118, 133, 134), (127, 126, 141, 142), (120, 119, 134, 135), (113, 0, 128), (7, 127, 142), (121, 120, 135, 136), (114, 113, 128, 129), (122, 121, 136, 137), (115, 114, 129, 130), (123, 122, 137, 138), (116, 115, 130, 131), (124, 123, 138, 139), (117, 116, 131, 132), (129, 128, 143, 144), (137, 136, 151, 152), (130, 129, 144, 145), (138, 137, 152, 153), (131, 130, 145, 146), (139, 138, 153, 154), (132, 131, 146, 147), (140, 139, 154, 155), (133, 132, 147, 148), (141, 140, 155, 156), (134, 133, 148, 149), (142, 141, 156, 157), (135, 134, 149, 150), (128, 0, 143), (7, 142, 157), (136, 135, 150, 151), (148, 147, 162, 163), (156, 155, 170, 171), (149, 148, 163, 164), (157, 156, 171, 172), (150, 149, 164, 165), (143, 0, 158), (7, 157, 172), (151, 150, 165, 166), (144, 143, 158, 159), (152, 151, 166, 167), (145, 144, 159, 160), (153, 152, 167, 168), (146, 145, 160, 161), (154, 153, 168, 169), (147, 146, 161, 162), (155, 154, 169, 170), (167, 166, 181, 182), (160, 159, 174, 175), (168, 167, 182, 183), (161, 160, 175, 176), (169, 168, 183, 184), (162, 161, 176, 177), (170, 169, 184, 185), (163, 162, 177, 178), (171, 170, 185, 186), (164, 163, 178, 179), (172, 171, 186, 187), (165, 164, 179, 180), (158, 0, 173), (7, 172, 187), (166, 165, 180, 181), (159, 158, 173, 174), (186, 185, 200, 201), (179, 178, 193, 194), (187, 186, 201, 202), (180, 179, 194, 195), (173, 0, 188), (7, 187, 202), (181, 180, 195, 196), (174, 173, 188, 189), (182, 181, 196, 197), (175, 174, 189, 190), (183, 182, 197, 198), (176, 175, 190, 191), (184, 183, 198, 199), (177, 176, 191, 192), (185, 184, 199, 200), (178, 177, 192, 193), (190, 189, 204, 205), (198, 197, 212, 213), (191, 190, 205, 206), (199, 198, 213, 214), (192, 191, 206, 207), (200, 199, 214, 215), (193, 192, 207, 208), (201, 200, 215, 216), (194, 193, 208, 209), (202, 201, 216, 217), (195, 194, 209, 210), (188, 0, 203), (7, 202, 217), (196, 195, 210, 211), (189, 188, 203, 204), (197, 196, 211, 212), (209, 208, 223, 224), (217, 216, 231, 232), (210, 209, 224, 225), (203, 0, 218), (7, 217, 232), (211, 210, 225, 226), (204, 203, 218, 219), (212, 211, 226, 227), (205, 204, 219, 220), (213, 212, 227, 228), (206, 205, 220, 221), (214, 213, 228, 229), (207, 206, 221, 222), (215, 214, 229, 230), (208, 207, 222, 223), (216, 215, 230, 231), (228, 227, 242, 243), (221, 220, 235, 236), (229, 228, 243, 244), (222, 221, 236, 237), (230, 229, 244, 245), (223, 222, 237, 238), (231, 230, 245, 246), (224, 223, 238, 239), (232, 231, 246, 247), (225, 224, 239, 240), (218, 0, 233), (7, 232, 247), (226, 225, 240, 241), (219, 218, 233, 234), (227, 226, 241, 242), (220, 219, 234, 235), (247, 246, 261, 262), (240, 239, 254, 255), (233, 0, 248), (7, 247, 262), (241, 240, 255, 256), (234, 233, 248, 249), (242, 241, 256, 257), (235, 234, 249, 250), (243, 242, 257, 258), (236, 235, 250, 251), (244, 243, 258, 259), (237, 236, 251, 252), (245, 244, 259, 260), (238, 237, 252, 253), (246, 245, 260, 261), (239, 238, 253, 254), (259, 258, 273, 274), (252, 251, 266, 267), (260, 259, 274, 275), (253, 252, 267, 268), (261, 260, 275, 276), (254, 253, 268, 269), (262, 261, 276, 277), (255, 254, 269, 270), (248, 0, 263), (7, 262, 277), (256, 255, 270, 271), (249, 248, 263, 264), (257, 256, 271, 272), (250, 249, 264, 265), (258, 257, 272, 273), (251, 250, 265, 266), (263, 0, 278), (7, 277, 292), (271, 270, 285, 286), (264, 263, 278, 279), (272, 271, 286, 287), (265, 264, 279, 280), (273, 272, 287, 288), (266, 265, 280, 281), (274, 273, 288, 289), (267, 266, 281, 282), (275, 274, 289, 290), (268, 267, 282, 283), (276, 275, 290, 291), (269, 268, 283, 284), (277, 276, 291, 292), (270, 269, 284, 285), (282, 281, 296, 297), (290, 289, 304, 305), (283, 282, 297, 298), (291, 290, 305, 306), (284, 283, 298, 299), (292, 291, 306, 307), (285, 284, 299, 300), (278, 0, 293), (7, 292, 307), (286, 285, 300, 301), (279, 278, 293, 294), (287, 286, 301, 302), (280, 279, 294, 295), (288, 287, 302, 303), (281, 280, 295, 296), (289, 288, 303, 304), (301, 300, 315, 316), (294, 293, 308, 309), (302, 301, 316, 317), (295, 294, 309, 310), (303, 302, 317, 318), (296, 295, 310, 311), (304, 303, 318, 319), (297, 296, 311, 312), (305, 304, 319, 320), (298, 297, 312, 313), (306, 305, 320, 321), (299, 298, 313, 314), (307, 306, 321, 322), (300, 299, 314, 315), (293, 0, 308), (7, 307, 322), (320, 319, 334, 335), (313, 312, 327, 328), (321, 320, 335, 336), (314, 313, 328, 329), (322, 321, 336, 337), (315, 314, 329, 330), (308, 0, 323), (7, 322, 337), (316, 315, 330, 331), (309, 308, 323, 324), (317, 316, 331, 332), (310, 309, 324, 325), (318, 317, 332, 333), (311, 310, 325, 326), (319, 318, 333, 334), (312, 311, 326, 327), (324, 323, 338, 339), (332, 331, 346, 347), (325, 324, 339, 340), (333, 332, 347, 348), (326, 325, 340, 341), (334, 333, 348, 349), (327, 326, 341, 342), (335, 334, 349, 350), (328, 327, 342, 343), (336, 335, 350, 351), (329, 328, 343, 344), (337, 336, 351, 352), (330, 329, 344, 345), (323, 0, 338), (7, 337, 352), (331, 330, 345, 346), (343, 342, 357, 358), (351, 350, 365, 366), (344, 343, 358, 359), (352, 351, 366, 367), (345, 344, 359, 360), (338, 0, 353), (7, 352, 367), (346, 345, 360, 361), (339, 338, 353, 354), (347, 346, 361, 362), (340, 339, 354, 355), (348, 347, 362, 363), (341, 340, 355, 356), (349, 348, 363, 364), (342, 341, 356, 357), (350, 349, 364, 365), (362, 361, 376, 377), (355, 354, 369, 370), (363, 362, 377, 378), (356, 355, 370, 371), (364, 363, 378, 379), (357, 356, 371, 372), (365, 364, 379, 380), (358, 357, 372, 373), (366, 365, 380, 381), (359, 358, 373, 374), (367, 366, 381, 382), (360, 359, 374, 375), (353, 0, 368), (7, 367, 382), (361, 360, 375, 376), (354, 353, 368, 369), (381, 380, 395, 396), (374, 373, 388, 389), (382, 381, 396, 397), (375, 374, 389, 390), (368, 0, 383), (7, 382, 397), (376, 375, 390, 391), (369, 368, 383, 384), (377, 376, 391, 392), (370, 369, 384, 385), (378, 377, 392, 393), (371, 370, 385, 386), (379, 378, 393, 394), (372, 371, 386, 387), (380, 379, 394, 395), (373, 372, 387, 388), (393, 392, 407, 408), (386, 385, 400, 401), (394, 393, 408, 409), (387, 386, 401, 402), (395, 394, 409, 410), (388, 387, 402, 403), (396, 395, 410, 411), (389, 388, 403, 404), (397, 396, 411, 412), (390, 389, 404, 405), (383, 0, 398), (7, 397, 412), (391, 390, 405, 406), (384, 383, 398, 399), (392, 391, 406, 407), (385, 384, 399, 400), (412, 411, 426, 427), (405, 404, 419, 420), (398, 0, 413), (7, 412, 427), (406, 405, 420, 421), (399, 398, 413, 414), (407, 406, 421, 422), (400, 399, 414, 415), (408, 407, 422, 423), (401, 400, 415, 416), (409, 408, 423, 424), (402, 401, 416, 417), (410, 409, 424, 425), (403, 402, 417, 418), (411, 410, 425, 426), (404, 403, 418, 419), (416, 415, 430, 431), (424, 423, 438, 439), (417, 416, 431, 432), (425, 424, 439, 440), (418, 417, 432, 433), (426, 425, 440, 441), (419, 418, 433, 434), (427, 426, 441, 442), (420, 419, 434, 435), (413, 0, 428), (7, 427, 442), (421, 420, 435, 436), (414, 413, 428, 429), (422, 421, 436, 437), (415, 414, 429, 430), (423, 422, 437, 438), (435, 434, 449, 450), (428, 0, 443), (7, 442, 457), (436, 435, 450, 451), (429, 428, 443, 444), (437, 436, 451, 452), (430, 429, 444, 445), (438, 437, 452, 453), (431, 430, 445, 446), (439, 438, 453, 454), (432, 431, 446, 447), (440, 439, 454, 455), (433, 432, 447, 448), (441, 440, 455, 456), (434, 433, 448, 449), (442, 441, 456, 457), (454, 453, 468, 469), (447, 446, 461, 462), (455, 454, 469, 470), (448, 447, 462, 463), (456, 455, 470, 471), (449, 448, 463, 464), (457, 456, 471, 472), (450, 449, 464, 465), (443, 0, 458), (7, 457, 472), (451, 450, 465, 466), (444, 443, 458, 459), (452, 451, 466, 467), (445, 444, 459, 460), (453, 452, 467, 468), (446, 445, 460, 461), (458, 0, 473), (7, 472, 481), (466, 465, 4, 5), (459, 458, 473, 474), (467, 466, 5, 477), (460, 459, 474, 1), (468, 467, 477, 6), (461, 460, 1, 475), (469, 468, 6, 478), (462, 461, 475, 2), (470, 469, 478, 479), (463, 462, 2, 476), (471, 470, 479, 480), (464, 463, 476, 3), (472, 471, 480, 481), (465, 464, 3, 4)])
me_x_2.polygons.foreach_set('use_smooth', [True] * 512)
_uv = me_x_2.uv_layers.new(name='UVマップ')
_uv.uv.foreach_set('vector', [0.75, 0.5, 0.75, 0.5625, 0.7188, 0.5625, 0.7188, 0.5, 0.75, 0.9375, 0.7344, 1.0, 0.7188, 0.9375, 0.7344, 0.0, 0.75, 0.0625, 0.7188, 0.0625, 0.75, 0.4375, 0.75, 0.5, 0.7188, 0.5, 0.7188, 0.4375, 0.75, 0.875, 0.75, 0.9375, 0.7188, 0.9375, 0.7188, 0.875, 0.75, 0.375, 0.75, 0.4375, 0.7188, 0.4375, 0.7188, 0.375, 0.75, 0.8125, 0.75, 0.875, 0.7188, 0.875, 0.7188, 0.8125, 0.75, 0.3125, 0.75, 0.375, 0.7188, 0.375, 0.7188, 0.3125, 0.75, 0.75, 0.75, 0.8125, 0.7188, 0.8125, 0.7188, 0.75, 0.75, 0.25, 0.75, 0.3125, 0.7188, 0.3125, 0.7188, 0.25, 0.75, 0.6875, 0.75, 0.75, 0.7188, 0.75, 0.7188, 0.6875, 0.75, 0.1875, 0.75, 0.25, 0.7188, 0.25, 0.7188, 0.1875, 0.75, 0.625, 0.75, 0.6875, 0.7188, 0.6875, 0.7188, 0.625, 0.75, 0.125, 0.75, 0.1875, 0.7188, 0.1875, 0.7188, 0.125, 0.75, 0.5625, 0.75, 0.625, 0.7188, 0.625, 0.7188, 0.5625, 0.75, 0.0625, 0.75, 0.125, 0.7188, 0.125, 0.7188, 0.0625, 0.7188, 0.5625, 0.7188, 0.625, 0.6875, 0.625, 0.6875, 0.5625, 0.7188, 0.0625, 0.7188, 0.125, 0.6875, 0.125, 0.6875, 0.0625, 0.7188, 0.5, 0.7188, 0.5625, 0.6875, 0.5625, 0.6875, 0.5, 0.7188, 0.9375, 0.7031, 1.0, 0.6875, 0.9375, 0.7031, 0.0, 0.7188, 0.0625, 0.6875, 0.0625, 0.7188, 0.4375, 0.7188, 0.5, 0.6875, 0.5, 0.6875, 0.4375, 0.7188, 0.875, 0.7188, 0.9375, 0.6875, 0.9375, 0.6875, 0.875, 0.7188, 0.375, 0.7188, 0.4375, 0.6875, 0.4375, 0.6875, 0.375, 0.7188, 0.8125, 0.7188, 0.875, 0.6875, 0.875, 0.6875, 0.8125, 0.7188, 0.3125, 0.7188, 0.375, 0.6875, 0.375, 0.6875, 0.3125, 0.7188, 0.75, 0.7188, 0.8125, 0.6875, 0.8125, 0.6875, 0.75, 0.7188, 0.25, 0.7188, 0.3125, 0.6875, 0.3125, 0.6875, 0.25, 0.7188, 0.6875, 0.7188, 0.75, 0.6875, 0.75, 0.6875, 0.6875, 0.7188, 0.1875, 0.7188, 0.25, 0.6875, 0.25, 0.6875, 0.1875, 0.7188, 0.625, 0.7188, 0.6875, 0.6875, 0.6875, 0.6875, 0.625, 0.7188, 0.125, 0.7188, 0.1875, 0.6875, 0.1875, 0.6875, 0.125, 0.6875, 0.3125, 0.6875, 0.375, 0.6562, 0.375, 0.6562, 0.3125, 0.6875, 0.75, 0.6875, 0.8125, 0.6562, 0.8125, 0.6562, 0.75, 0.6875, 0.25, 0.6875, 0.3125, 0.6562, 0.3125, 0.6562, 0.25, 0.6875, 0.6875, 0.6875, 0.75, 0.6562, 0.75, 0.6562, 0.6875, 0.6875, 0.1875, 0.6875, 0.25, 0.6562, 0.25, 0.6562, 0.1875, 0.6875, 0.625, 0.6875, 0.6875, 0.6562, 0.6875, 0.6562, 0.625, 0.6875, 0.125, 0.6875, 0.1875, 0.6562, 0.1875, 0.6562, 0.125, 0.6875, 0.5625, 0.6875, 0.625, 0.6562, 0.625, 0.6562, 0.5625, 0.6875, 0.0625, 0.6875, 0.125, 0.6562, 0.125, 0.6562, 0.0625, 0.6875, 0.5, 0.6875, 0.5625, 0.6562, 0.5625, 0.6562, 0.5, 0.6875, 0.9375, 0.6719, 1.0, 0.6562, 0.9375, 0.6719, 0.0, 0.6875, 0.0625, 0.6562, 0.0625, 0.6875, 0.4375, 0.6875, 0.5, 0.6562, 0.5, 0.6562, 0.4375, 0.6875, 0.875, 0.6875, 0.9375, 0.6562, 0.9375, 0.6562, 0.875, 0.6875, 0.375, 0.6875, 0.4375, 0.6562, 0.4375, 0.6562, 0.375, 0.6875, 0.8125, 0.6875, 0.875, 0.6562, 0.875, 0.6562, 0.8125, 0.6562, 0.0625, 0.6562, 0.125, 0.625, 0.125, 0.625, 0.0625, 0.6562, 0.5, 0.6562, 0.5625, 0.625, 0.5625, 0.625, 0.5, 0.6562, 0.9375, 0.6406, 1.0, 0.625, 0.9375, 0.6406, 0.0, 0.6562, 0.0625, 0.625, 0.0625, 0.6562, 0.4375, 0.6562, 0.5, 0.625, 0.5, 0.625, 0.4375, 0.6562, 0.875, 0.6562, 0.9375, 0.625, 0.9375, 0.625, 0.875, 0.6562, 0.375, 0.6562, 0.4375, 0.625, 0.4375, 0.625, 0.375, 0.6562, 0.8125, 0.6562, 0.875, 0.625, 0.875, 0.625, 0.8125, 0.6562, 0.3125, 0.6562, 0.375, 0.625, 0.375, 0.625, 0.3125, 0.6562, 0.75, 0.6562, 0.8125, 0.625, 0.8125, 0.625, 0.75, 0.6562, 0.25, 0.6562, 0.3125, 0.625, 0.3125, 0.625, 0.25, 0.6562, 0.6875, 0.6562, 0.75, 0.625, 0.75, 0.625, 0.6875, 0.6562, 0.1875, 0.6562, 0.25, 0.625, 0.25, 0.625, 0.1875, 0.6562, 0.625, 0.6562, 0.6875, 0.625, 0.6875, 0.625, 0.625, 0.6562, 0.125, 0.6562, 0.1875, 0.625, 0.1875, 0.625, 0.125, 0.6562, 0.5625, 0.6562, 0.625, 0.625, 0.625, 0.625, 0.5625, 0.625, 0.75, 0.625, 0.8125, 0.5938, 0.8125, 0.5938, 0.75, 0.625, 0.25, 0.625, 0.3125, 0.5938, 0.3125, 0.5938, 0.25, 0.625, 0.6875, 0.625, 0.75, 0.5938, 0.75, 0.5938, 0.6875, 0.625, 0.1875, 0.625, 0.25, 0.5938, 0.25, 0.5938, 0.1875, 0.625, 0.625, 0.625, 0.6875, 0.5938, 0.6875, 0.5938, 0.625, 0.625, 0.125, 0.625, 0.1875, 0.5938, 0.1875, 0.5938, 0.125, 0.625, 0.5625, 0.625, 0.625, 0.5938, 0.625, 0.5938, 0.5625, 0.625, 0.0625, 0.625, 0.125, 0.5938, 0.125, 0.5938, 0.0625, 0.625, 0.5, 0.625, 0.5625, 0.5938, 0.5625, 0.5938, 0.5, 0.625, 0.9375, 0.6094, 1.0, 0.5938, 0.9375, 0.6094, 0.0, 0.625, 0.0625, 0.5938, 0.0625, 0.625, 0.4375, 0.625, 0.5, 0.5938, 0.5, 0.5938, 0.4375, 0.625, 0.875, 0.625, 0.9375, 0.5938, 0.9375, 0.5938, 0.875, 0.625, 0.375, 0.625, 0.4375, 0.5938, 0.4375, 0.5938, 0.375, 0.625, 0.8125, 0.625, 0.875, 0.5938, 0.875, 0.5938, 0.8125, 0.625, 0.3125, 0.625, 0.375, 0.5938, 0.375, 0.5938, 0.3125, 0.5938, 0.5, 0.5938, 0.5625, 0.5625, 0.5625, 0.5625, 0.5, 0.5938, 0.9375, 0.5781, 1.0, 0.5625, 0.9375, 0.5781, 0.0, 0.5938, 0.0625, 0.5625, 0.0625, 0.5938, 0.4375, 0.5938, 0.5, 0.5625, 0.5, 0.5625, 0.4375, 0.5938, 0.875, 0.5938, 0.9375, 0.5625, 0.9375, 0.5625, 0.875, 0.5938, 0.375, 0.5938, 0.4375, 0.5625, 0.4375, 0.5625, 0.375, 0.5938, 0.8125, 0.5938, 0.875, 0.5625, 0.875, 0.5625, 0.8125, 0.5938, 0.3125, 0.5938, 0.375, 0.5625, 0.375, 0.5625, 0.3125, 0.5938, 0.75, 0.5938, 0.8125, 0.5625, 0.8125, 0.5625, 0.75, 0.5938, 0.25, 0.5938, 0.3125, 0.5625, 0.3125, 0.5625, 0.25, 0.5938, 0.6875, 0.5938, 0.75, 0.5625, 0.75, 0.5625, 0.6875, 0.5938, 0.1875, 0.5938, 0.25, 0.5625, 0.25, 0.5625, 0.1875, 0.5938, 0.625, 0.5938, 0.6875, 0.5625, 0.6875, 0.5625, 0.625, 0.5938, 0.125, 0.5938, 0.1875, 0.5625, 0.1875, 0.5625, 0.125, 0.5938, 0.5625, 0.5938, 0.625, 0.5625, 0.625, 0.5625, 0.5625, 0.5938, 0.0625, 0.5938, 0.125, 0.5625, 0.125, 0.5625, 0.0625, 0.5625, 0.25, 0.5625, 0.3125, 0.5312, 0.3125, 0.5312, 0.25, 0.5625, 0.6875, 0.5625, 0.75, 0.5312, 0.75, 0.5312, 0.6875, 0.5625, 0.1875, 0.5625, 0.25, 0.5312, 0.25, 0.5312, 0.1875, 0.5625, 0.625, 0.5625, 0.6875, 0.5312, 0.6875, 0.5312, 0.625, 0.5625, 0.125, 0.5625, 0.1875, 0.5312, 0.1875, 0.5312, 0.125, 0.5625, 0.5625, 0.5625, 0.625, 0.5312, 0.625, 0.5312, 0.5625, 0.5625, 0.0625, 0.5625, 0.125, 0.5312, 0.125, 0.5312, 0.0625, 0.5625, 0.5, 0.5625, 0.5625, 0.5312, 0.5625, 0.5312, 0.5, 0.5625, 0.9375, 0.5469, 1.0, 0.5312, 0.9375, 0.5469, 0.0, 0.5625, 0.0625, 0.5312, 0.0625, 0.5625, 0.4375, 0.5625, 0.5, 0.5312, 0.5, 0.5312, 0.4375, 0.5625, 0.875, 0.5625, 0.9375, 0.5312, 0.9375, 0.5312, 0.875, 0.5625, 0.375, 0.5625, 0.4375, 0.5312, 0.4375, 0.5312, 0.375, 0.5625, 0.8125, 0.5625, 0.875, 0.5312, 0.875, 0.5312, 0.8125, 0.5625, 0.3125, 0.5625, 0.375, 0.5312, 0.375, 0.5312, 0.3125, 0.5625, 0.75, 0.5625, 0.8125, 0.5312, 0.8125, 0.5312, 0.75, 0.5156, 0.0, 0.5312, 0.0625, 0.5, 0.0625, 0.5312, 0.4375, 0.5312, 0.5, 0.5, 0.5, 0.5, 0.4375, 0.5312, 0.875, 0.5312, 0.9375, 0.5, 0.9375, 0.5, 0.875, 0.5312, 0.375, 0.5312, 0.4375, 0.5, 0.4375, 0.5, 0.375, 0.5312, 0.8125, 0.5312, 0.875, 0.5, 0.875, 0.5, 0.8125, 0.5312, 0.3125, 0.5312, 0.375, 0.5, 0.375, 0.5, 0.3125, 0.5312, 0.75, 0.5312, 0.8125, 0.5, 0.8125, 0.5, 0.75, 0.5312, 0.25, 0.5312, 0.3125, 0.5, 0.3125, 0.5, 0.25, 0.5312, 0.6875, 0.5312, 0.75, 0.5, 0.75, 0.5, 0.6875, 0.5312, 0.1875, 0.5312, 0.25, 0.5, 0.25, 0.5, 0.1875, 0.5312, 0.625, 0.5312, 0.6875, 0.5, 0.6875, 0.5, 0.625, 0.5312, 0.125, 0.5312, 0.1875, 0.5, 0.1875, 0.5, 0.125, 0.5312, 0.5625, 0.5312, 0.625, 0.5, 0.625, 0.5, 0.5625, 0.5312, 0.0625, 0.5312, 0.125, 0.5, 0.125, 0.5, 0.0625, 0.5312, 0.5, 0.5312, 0.5625, 0.5, 0.5625, 0.5, 0.5, 0.5312, 0.9375, 0.5156, 1.0, 0.5, 0.9375, 0.5, 0.1875, 0.5, 0.25, 0.4688, 0.25, 0.4688, 0.1875, 0.5, 0.625, 0.5, 0.6875, 0.4687, 0.6875, 0.4688, 0.625, 0.5, 0.125, 0.5, 0.1875, 0.4688, 0.1875, 0.4688, 0.125, 0.5, 0.5625, 0.5, 0.625, 0.4688, 0.625, 0.4688, 0.5625, 0.5, 0.0625, 0.5, 0.125, 0.4688, 0.125, 0.4688, 0.0625, 0.5, 0.5, 0.5, 0.5625, 0.4688, 0.5625, 0.4687, 0.5, 0.5, 0.9375, 0.4844, 1.0, 0.4688, 0.9375, 0.4844, 0.0, 0.5, 0.0625, 0.4688, 0.0625, 0.5, 0.4375, 0.5, 0.5, 0.4687, 0.5, 0.4688, 0.4375, 0.5, 0.875, 0.5, 0.9375, 0.4688, 0.9375, 0.4688, 0.875, 0.5, 0.375, 0.5, 0.4375, 0.4688, 0.4375, 0.4688, 0.375, 0.5, 0.8125, 0.5, 0.875, 0.4688, 0.875, 0.4688, 0.8125, 0.5, 0.3125, 0.5, 0.375, 0.4688, 0.375, 0.4687, 0.3125, 0.5, 0.75, 0.5, 0.8125, 0.4688, 0.8125, 0.4688, 0.75, 0.5, 0.25, 0.5, 0.3125, 0.4687, 0.3125, 0.4688, 0.25, 0.5, 0.6875, 0.5, 0.75, 0.4688, 0.75, 0.4687, 0.6875, 0.4688, 0.875, 0.4688, 0.9375, 0.4375, 0.9375, 0.4375, 0.875, 0.4688, 0.375, 0.4688, 0.4375, 0.4375, 0.4375, 0.4375, 0.375, 0.4688, 0.8125, 0.4688, 0.875, 0.4375, 0.875, 0.4375, 0.8125, 0.4687, 0.3125, 0.4688, 0.375, 0.4375, 0.375, 0.4375, 0.3125, 0.4688, 0.75, 0.4688, 0.8125, 0.4375, 0.8125, 0.4375, 0.75, 0.4688, 0.25, 0.4687, 0.3125, 0.4375, 0.3125, 0.4375, 0.25, 0.4687, 0.6875, 0.4688, 0.75, 0.4375, 0.75, 0.4375, 0.6875, 0.4688, 0.1875, 0.4688, 0.25, 0.4375, 0.25, 0.4375, 0.1875, 0.4688, 0.625, 0.4687, 0.6875, 0.4375, 0.6875, 0.4375, 0.625, 0.4688, 0.125, 0.4688, 0.1875, 0.4375, 0.1875, 0.4375, 0.125, 0.4688, 0.5625, 0.4688, 0.625, 0.4375, 0.625, 0.4375, 0.5625, 0.4688, 0.0625, 0.4688, 0.125, 0.4375, 0.125, 0.4375, 0.0625, 0.4687, 0.5, 0.4688, 0.5625, 0.4375, 0.5625, 0.4375, 0.5, 0.4688, 0.9375, 0.4531, 1.0, 0.4375, 0.9375, 0.4531, 0.0, 0.4688, 0.0625, 0.4375, 0.0625, 0.4688, 0.4375, 0.4687, 0.5, 0.4375, 0.5, 0.4375, 0.4375, 0.4375, 0.625, 0.4375, 0.6875, 0.4062, 0.6875, 0.4062, 0.625, 0.4375, 0.125, 0.4375, 0.1875, 0.4062, 0.1875, 0.4062, 0.125, 0.4375, 0.5625, 0.4375, 0.625, 0.4062, 0.625, 0.4062, 0.5625, 0.4375, 0.0625, 0.4375, 0.125, 0.4062, 0.125, 0.4062, 0.0625, 0.4375, 0.5, 0.4375, 0.5625, 0.4062, 0.5625, 0.4062, 0.5, 0.4375, 0.9375, 0.4219, 1.0, 0.4062, 0.9375, 0.4219, 0.0, 0.4375, 0.0625, 0.4062, 0.0625, 0.4375, 0.4375, 0.4375, 0.5, 0.4062, 0.5, 0.4062, 0.4375, 0.4375, 0.875, 0.4375, 0.9375, 0.4062, 0.9375, 0.4062, 0.875, 0.4375, 0.375, 0.4375, 0.4375, 0.4062, 0.4375, 0.4062, 0.375, 0.4375, 0.8125, 0.4375, 0.875, 0.4062, 0.875, 0.4062, 0.8125, 0.4375, 0.3125, 0.4375, 0.375, 0.4062, 0.375, 0.4062, 0.3125, 0.4375, 0.75, 0.4375, 0.8125, 0.4062, 0.8125, 0.4062, 0.75, 0.4375, 0.25, 0.4375, 0.3125, 0.4062, 0.3125, 0.4062, 0.25, 0.4375, 0.6875, 0.4375, 0.75, 0.4062, 0.75, 0.4062, 0.6875, 0.4375, 0.1875, 0.4375, 0.25, 0.4062, 0.25, 0.4062, 0.1875, 0.4062, 0.375, 0.4062, 0.4375, 0.375, 0.4375, 0.375, 0.375, 0.4062, 0.8125, 0.4062, 0.875, 0.375, 0.875, 0.375, 0.8125, 0.4062, 0.3125, 0.4062, 0.375, 0.375, 0.375, 0.375, 0.3125, 0.4062, 0.75, 0.4062, 0.8125, 0.375, 0.8125, 0.375, 0.75, 0.4062, 0.25, 0.4062, 0.3125, 0.375, 0.3125, 0.375, 0.25, 0.4062, 0.6875, 0.4062, 0.75, 0.375, 0.75, 0.375, 0.6875, 0.4062, 0.1875, 0.4062, 0.25, 0.375, 0.25, 0.375, 0.1875, 0.4062, 0.625, 0.4062, 0.6875, 0.375, 0.6875, 0.375, 0.625, 0.4062, 0.125, 0.4062, 0.1875, 0.375, 0.1875, 0.375, 0.125, 0.4062, 0.5625, 0.4062, 0.625, 0.375, 0.625, 0.375, 0.5625, 0.4062, 0.0625, 0.4062, 0.125, 0.375, 0.125, 0.375, 0.0625, 0.4062, 0.5, 0.4062, 0.5625, 0.375, 0.5625, 0.375, 0.5, 0.4062, 0.9375, 0.3906, 1.0, 0.375, 0.9375, 0.3906, 0.0, 0.4062, 0.0625, 0.375, 0.0625, 0.4062, 0.4375, 0.4062, 0.5, 0.375, 0.5, 0.375, 0.4375, 0.4062, 0.875, 0.4062, 0.9375, 0.375, 0.9375, 0.375, 0.875, 0.375, 0.125, 0.375, 0.1875, 0.3438, 0.1875, 0.3438, 0.125, 0.375, 0.5625, 0.375, 0.625, 0.3438, 0.625, 0.3438, 0.5625, 0.375, 0.0625, 0.375, 0.125, 0.3438, 0.125, 0.3438, 0.0625, 0.375, 0.5, 0.375, 0.5625, 0.3438, 0.5625, 0.3437, 0.5, 0.375, 0.9375, 0.3594, 1.0, 0.3438, 0.9375, 0.3594, 0.0, 0.375, 0.0625, 0.3438, 0.0625, 0.375, 0.4375, 0.375, 0.5, 0.3437, 0.5, 0.3438, 0.4375, 0.375, 0.875, 0.375, 0.9375, 0.3438, 0.9375, 0.3438, 0.875, 0.375, 0.375, 0.375, 0.4375, 0.3438, 0.4375, 0.3438, 0.375, 0.375, 0.8125, 0.375, 0.875, 0.3438, 0.875, 0.3438, 0.8125, 0.375, 0.3125, 0.375, 0.375, 0.3438, 0.375, 0.3438, 0.3125, 0.375, 0.75, 0.375, 0.8125, 0.3438, 0.8125, 0.3438, 0.75, 0.375, 0.25, 0.375, 0.3125, 0.3438, 0.3125, 0.3438, 0.25, 0.375, 0.6875, 0.375, 0.75, 0.3438, 0.75, 0.3438, 0.6875, 0.375, 0.1875, 0.375, 0.25, 0.3438, 0.25, 0.3438, 0.1875, 0.375, 0.625, 0.375, 0.6875, 0.3438, 0.6875, 0.3438, 0.625, 0.3438, 0.8125, 0.3438, 0.875, 0.3125, 0.875, 0.3125, 0.8125, 0.3438, 0.3125, 0.3438, 0.375, 0.3125, 0.375, 0.3125, 0.3125, 0.3438, 0.75, 0.3438, 0.8125, 0.3125, 0.8125, 0.3125, 0.75, 0.3438, 0.25, 0.3438, 0.3125, 0.3125, 0.3125, 0.3125, 0.25, 0.3438, 0.6875, 0.3438, 0.75, 0.3125, 0.75, 0.3125, 0.6875, 0.3438, 0.1875, 0.3438, 0.25, 0.3125, 0.25, 0.3125, 0.1875, 0.3438, 0.625, 0.3438, 0.6875, 0.3125, 0.6875, 0.3125, 0.625, 0.3438, 0.125, 0.3438, 0.1875, 0.3125, 0.1875, 0.3125, 0.125, 0.3438, 0.5625, 0.3438, 0.625, 0.3125, 0.625, 0.3125, 0.5625, 0.3438, 0.0625, 0.3438, 0.125, 0.3125, 0.125, 0.3125, 0.0625, 0.3437, 0.5, 0.3438, 0.5625, 0.3125, 0.5625, 0.3125, 0.5, 0.3438, 0.9375, 0.3281, 1.0, 0.3125, 0.9375, 0.3281, 0.0, 0.3438, 0.0625, 0.3125, 0.0625, 0.3438, 0.4375, 0.3437, 0.5, 0.3125, 0.5, 0.3125, 0.4375, 0.3438, 0.875, 0.3438, 0.9375, 0.3125, 0.9375, 0.3125, 0.875, 0.3438, 0.375, 0.3438, 0.4375, 0.3125, 0.4375, 0.3125, 0.375, 0.3125, 0.5625, 0.3125, 0.625, 0.2812, 0.625, 0.2812, 0.5625, 0.3125, 0.0625, 0.3125, 0.125, 0.2812, 0.125, 0.2812, 0.0625, 0.3125, 0.5, 0.3125, 0.5625, 0.2812, 0.5625, 0.2812, 0.5, 0.3125, 0.9375, 0.2969, 1.0, 0.2812, 0.9375, 0.2969, 0.0, 0.3125, 0.0625, 0.2812, 0.0625, 0.3125, 0.4375, 0.3125, 0.5, 0.2812, 0.5, 0.2812, 0.4375, 0.3125, 0.875, 0.3125, 0.9375, 0.2812, 0.9375, 0.2812, 0.875, 0.3125, 0.375, 0.3125, 0.4375, 0.2812, 0.4375, 0.2812, 0.375, 0.3125, 0.8125, 0.3125, 0.875, 0.2812, 0.875, 0.2812, 0.8125, 0.3125, 0.3125, 0.3125, 0.375, 0.2812, 0.375, 0.2812, 0.3125, 0.3125, 0.75, 0.3125, 0.8125, 0.2812, 0.8125, 0.2812, 0.75, 0.3125, 0.25, 0.3125, 0.3125, 0.2812, 0.3125, 0.2812, 0.25, 0.3125, 0.6875, 0.3125, 0.75, 0.2812, 0.75, 0.2812, 0.6875, 0.3125, 0.1875, 0.3125, 0.25, 0.2812, 0.25, 0.2812, 0.1875, 0.3125, 0.625, 0.3125, 0.6875, 0.2812, 0.6875, 0.2812, 0.625, 0.3125, 0.125, 0.3125, 0.1875, 0.2812, 0.1875, 0.2812, 0.125, 0.2812, 0.3125, 0.2812, 0.375, 0.25, 0.375, 0.25, 0.3125, 0.2812, 0.75, 0.2812, 0.8125, 0.25, 0.8125, 0.25, 0.75, 0.2812, 0.25, 0.2812, 0.3125, 0.25, 0.3125, 0.25, 0.25, 0.2812, 0.6875, 0.2812, 0.75, 0.25, 0.75, 0.25, 0.6875, 0.2812, 0.1875, 0.2812, 0.25, 0.25, 0.25, 0.25, 0.1875, 0.2812, 0.625, 0.2812, 0.6875, 0.25, 0.6875, 0.25, 0.625, 0.2812, 0.125, 0.2812, 0.1875, 0.25, 0.1875, 0.25, 0.125, 0.2812, 0.5625, 0.2812, 0.625, 0.25, 0.625, 0.25, 0.5625, 0.2812, 0.0625, 0.2812, 0.125, 0.25, 0.125, 0.25, 0.0625, 0.2812, 0.5, 0.2812, 0.5625, 0.25, 0.5625, 0.25, 0.5, 0.2812, 0.9375, 0.2656, 1.0, 0.25, 0.9375, 0.2656, 0.0, 0.2812, 0.0625, 0.25, 0.0625, 0.2812, 0.4375, 0.2812, 0.5, 0.25, 0.5, 0.25, 0.4375, 0.2812, 0.875, 0.2812, 0.9375, 0.25, 0.9375, 0.25, 0.875, 0.2812, 0.375, 0.2812, 0.4375, 0.25, 0.4375, 0.25, 0.375, 0.2812, 0.8125, 0.2812, 0.875, 0.25, 0.875, 0.25, 0.8125, 0.25, 0.0625, 0.25, 0.125, 0.2188, 0.125, 0.2188, 0.0625, 0.25, 0.5, 0.25, 0.5625, 0.2188, 0.5625, 0.2187, 0.5, 0.25, 0.9375, 0.2344, 1.0, 0.2188, 0.9375, 0.2344, 0.0, 0.25, 0.0625, 0.2188, 0.0625, 0.25, 0.4375, 0.25, 0.5, 0.2187, 0.5, 0.2188, 0.4375, 0.25, 0.875, 0.25, 0.9375, 0.2188, 0.9375, 0.2188, 0.875, 0.25, 0.375, 0.25, 0.4375, 0.2188, 0.4375, 0.2188, 0.375, 0.25, 0.8125, 0.25, 0.875, 0.2188, 0.875, 0.2188, 0.8125, 0.25, 0.3125, 0.25, 0.375, 0.2188, 0.375, 0.2188, 0.3125, 0.25, 0.75, 0.25, 0.8125, 0.2188, 0.8125, 0.2188, 0.75, 0.25, 0.25, 0.25, 0.3125, 0.2188, 0.3125, 0.2188, 0.25, 0.25, 0.6875, 0.25, 0.75, 0.2188, 0.75, 0.2188, 0.6875, 0.25, 0.1875, 0.25, 0.25, 0.2188, 0.25, 0.2188, 0.1875, 0.25, 0.625, 0.25, 0.6875, 0.2188, 0.6875, 0.2188, 0.625, 0.25, 0.125, 0.25, 0.1875, 0.2188, 0.1875, 0.2188, 0.125, 0.25, 0.5625, 0.25, 0.625, 0.2188, 0.625, 0.2188, 0.5625, 0.2188, 0.25, 0.2188, 0.3125, 0.1875, 0.3125, 0.1875, 0.25, 0.2188, 0.6875, 0.2188, 0.75, 0.1875, 0.75, 0.1875, 0.6875, 0.2188, 0.1875, 0.2188, 0.25, 0.1875, 0.25, 0.1875, 0.1875, 0.2188, 0.625, 0.2188, 0.6875, 0.1875, 0.6875, 0.1875, 0.625, 0.2188, 0.125, 0.2188, 0.1875, 0.1875, 0.1875, 0.1875, 0.125, 0.2188, 0.5625, 0.2188, 0.625, 0.1875, 0.625, 0.1875, 0.5625, 0.2188, 0.0625, 0.2188, 0.125, 0.1875, 0.125, 0.1875, 0.0625, 0.2187, 0.5, 0.2188, 0.5625, 0.1875, 0.5625, 0.1875, 0.5, 0.2188, 0.9375, 0.2031, 1.0, 0.1875, 0.9375, 0.2031, 0.0, 0.2188, 0.0625, 0.1875, 0.0625, 0.2188, 0.4375, 0.2187, 0.5, 0.1875, 0.5, 0.1875, 0.4375, 0.2188, 0.875, 0.2188, 0.9375, 0.1875, 0.9375, 0.1875, 0.875, 0.2188, 0.375, 0.2188, 0.4375, 0.1875, 0.4375, 0.1875, 0.375, 0.2188, 0.8125, 0.2188, 0.875, 0.1875, 0.875, 0.1875, 0.8125, 0.2188, 0.3125, 0.2188, 0.375, 0.1875, 0.375, 0.1875, 0.3125, 0.2188, 0.75, 0.2188, 0.8125, 0.1875, 0.8125, 0.1875, 0.75, 0.1875, 0.9375, 0.1719, 1.0, 0.1563, 0.9375, 0.1719, 0.0, 0.1875, 0.0625, 0.1563, 0.0625, 0.1875, 0.4375, 0.1875, 0.5, 0.1562, 0.5, 0.1562, 0.4375, 0.1875, 0.875, 0.1875, 0.9375, 0.1563, 0.9375, 0.1562, 0.875, 0.1875, 0.375, 0.1875, 0.4375, 0.1562, 0.4375, 0.1563, 0.375, 0.1875, 0.8125, 0.1875, 0.875, 0.1562, 0.875, 0.1562, 0.8125, 0.1875, 0.3125, 0.1875, 0.375, 0.1563, 0.375, 0.1562, 0.3125, 0.1875, 0.75, 0.1875, 0.8125, 0.1562, 0.8125, 0.1562, 0.75, 0.1875, 0.25, 0.1875, 0.3125, 0.1562, 0.3125, 0.1562, 0.25, 0.1875, 0.6875, 0.1875, 0.75, 0.1562, 0.75, 0.1562, 0.6875, 0.1875, 0.1875, 0.1875, 0.25, 0.1562, 0.25, 0.1562, 0.1875, 0.1875, 0.625, 0.1875, 0.6875, 0.1562, 0.6875, 0.1563, 0.625, 0.1875, 0.125, 0.1875, 0.1875, 0.1562, 0.1875, 0.1562, 0.125, 0.1875, 0.5625, 0.1875, 0.625, 0.1563, 0.625, 0.1562, 0.5625, 0.1875, 0.0625, 0.1875, 0.125, 0.1562, 0.125, 0.1563, 0.0625, 0.1875, 0.5, 0.1875, 0.5625, 0.1562, 0.5625, 0.1562, 0.5, 0.1562, 0.6875, 0.1562, 0.75, 0.125, 0.75, 0.125, 0.6875, 0.1562, 0.1875, 0.1562, 0.25, 0.125, 0.25, 0.125, 0.1875, 0.1563, 0.625, 0.1562, 0.6875, 0.125, 0.6875, 0.125, 0.625, 0.1562, 0.125, 0.1562, 0.1875, 0.125, 0.1875, 0.125, 0.125, 0.1562, 0.5625, 0.1563, 0.625, 0.125, 0.625, 0.125, 0.5625, 0.1563, 0.0625, 0.1562, 0.125, 0.125, 0.125, 0.125, 0.0625, 0.1562, 0.5, 0.1562, 0.5625, 0.125, 0.5625, 0.125, 0.5, 0.1563, 0.9375, 0.1406, 1.0, 0.125, 0.9375, 0.1406, 0.0, 0.1563, 0.0625, 0.125, 0.0625, 0.1562, 0.4375, 0.1562, 0.5, 0.125, 0.5, 0.125, 0.4375, 0.1562, 0.875, 0.1563, 0.9375, 0.125, 0.9375, 0.125, 0.875, 0.1563, 0.375, 0.1562, 0.4375, 0.125, 0.4375, 0.125, 0.375, 0.1562, 0.8125, 0.1562, 0.875, 0.125, 0.875, 0.125, 0.8125, 0.1562, 0.3125, 0.1563, 0.375, 0.125, 0.375, 0.125, 0.3125, 0.1562, 0.75, 0.1562, 0.8125, 0.125, 0.8125, 0.125, 0.75, 0.1562, 0.25, 0.1562, 0.3125, 0.125, 0.3125, 0.125, 0.25, 0.125, 0.4375, 0.125, 0.5, 0.09375, 0.5, 0.09375, 0.4375, 0.125, 0.875, 0.125, 0.9375, 0.09375, 0.9375, 0.09375, 0.875, 0.125, 0.375, 0.125, 0.4375, 0.09375, 0.4375, 0.09375, 0.375, 0.125, 0.8125, 0.125, 0.875, 0.09375, 0.875, 0.09375, 0.8125, 0.125, 0.3125, 0.125, 0.375, 0.09375, 0.375, 0.09375, 0.3125, 0.125, 0.75, 0.125, 0.8125, 0.09375, 0.8125, 0.09375, 0.75, 0.125, 0.25, 0.125, 0.3125, 0.09375, 0.3125, 0.09375, 0.25, 0.125, 0.6875, 0.125, 0.75, 0.09375, 0.75, 0.09375, 0.6875, 0.125, 0.1875, 0.125, 0.25, 0.09375, 0.25, 0.09375, 0.1875, 0.125, 0.625, 0.125, 0.6875, 0.09375, 0.6875, 0.09375, 0.625, 0.125, 0.125, 0.125, 0.1875, 0.09375, 0.1875, 0.09375, 0.125, 0.125, 0.5625, 0.125, 0.625, 0.09375, 0.625, 0.09375, 0.5625, 0.125, 0.0625, 0.125, 0.125, 0.09375, 0.125, 0.09375, 0.0625, 0.125, 0.5, 0.125, 0.5625, 0.09375, 0.5625, 0.09375, 0.5, 0.125, 0.9375, 0.1094, 1.0, 0.09375, 0.9375, 0.1094, 0.0, 0.125, 0.0625, 0.09375, 0.0625, 0.09375, 0.1875, 0.09375, 0.25, 0.0625, 0.25, 0.0625, 0.1875, 0.09375, 0.625, 0.09375, 0.6875, 0.0625, 0.6875, 0.0625, 0.625, 0.09375, 0.125, 0.09375, 0.1875, 0.0625, 0.1875, 0.0625, 0.125, 0.09375, 0.5625, 0.09375, 0.625, 0.0625, 0.625, 0.0625, 0.5625, 0.09375, 0.0625, 0.09375, 0.125, 0.0625, 0.125, 0.0625, 0.0625, 0.09375, 0.5, 0.09375, 0.5625, 0.0625, 0.5625, 0.0625, 0.5, 0.09375, 0.9375, 0.07812, 1.0, 0.0625, 0.9375, 0.07812, 0.0, 0.09375, 0.0625, 0.0625, 0.0625, 0.09375, 0.4375, 0.09375, 0.5, 0.0625, 0.5, 0.0625, 0.4375, 0.09375, 0.875, 0.09375, 0.9375, 0.0625, 0.9375, 0.0625, 0.875, 0.09375, 0.375, 0.09375, 0.4375, 0.0625, 0.4375, 0.0625, 0.375, 0.09375, 0.8125, 0.09375, 0.875, 0.0625, 0.875, 0.0625, 0.8125, 0.09375, 0.3125, 0.09375, 0.375, 0.0625, 0.375, 0.0625, 0.3125, 0.09375, 0.75, 0.09375, 0.8125, 0.0625, 0.8125, 0.0625, 0.75, 0.09375, 0.25, 0.09375, 0.3125, 0.0625, 0.3125, 0.0625, 0.25, 0.09375, 0.6875, 0.09375, 0.75, 0.0625, 0.75, 0.0625, 0.6875, 0.0625, 0.875, 0.0625, 0.9375, 0.03125, 0.9375, 0.03125, 0.875, 0.0625, 0.375, 0.0625, 0.4375, 0.03125, 0.4375, 0.03125, 0.375, 0.0625, 0.8125, 0.0625, 0.875, 0.03125, 0.875, 0.03125, 0.8125, 0.0625, 0.3125, 0.0625, 0.375, 0.03125, 0.375, 0.03125, 0.3125, 0.0625, 0.75, 0.0625, 0.8125, 0.03125, 0.8125, 0.03125, 0.75, 0.0625, 0.25, 0.0625, 0.3125, 0.03125, 0.3125, 0.03125, 0.25, 0.0625, 0.6875, 0.0625, 0.75, 0.03125, 0.75, 0.03125, 0.6875, 0.0625, 0.1875, 0.0625, 0.25, 0.03125, 0.25, 0.03125, 0.1875, 0.0625, 0.625, 0.0625, 0.6875, 0.03125, 0.6875, 0.03125, 0.625, 0.0625, 0.125, 0.0625, 0.1875, 0.03125, 0.1875, 0.03125, 0.125, 0.0625, 0.5625, 0.0625, 0.625, 0.03125, 0.625, 0.03125, 0.5625, 0.0625, 0.0625, 0.0625, 0.125, 0.03125, 0.125, 0.03125, 0.0625, 0.0625, 0.5, 0.0625, 0.5625, 0.03125, 0.5625, 0.03125, 0.5, 0.0625, 0.9375, 0.04687, 1.0, 0.03125, 0.9375, 0.04687, 0.0, 0.0625, 0.0625, 0.03125, 0.0625, 0.0625, 0.4375, 0.0625, 0.5, 0.03125, 0.5, 0.03125, 0.4375, 0.03125, 0.625, 0.03125, 0.6875, 0.0, 0.6875, 0.0, 0.625, 0.03125, 0.125, 0.03125, 0.1875, 0.0, 0.1875, 0.0, 0.125, 0.03125, 0.5625, 0.03125, 0.625, 0.0, 0.625, 0.0, 0.5625, 0.03125, 0.0625, 0.03125, 0.125, 0.0, 0.125, 0.0, 0.0625, 0.03125, 0.5, 0.03125, 0.5625, 0.0, 0.5625, 0.0, 0.5, 0.03125, 0.9375, 0.01562, 1.0, 0.0, 0.9375, 0.01562, 0.0, 0.03125, 0.0625, 0.0, 0.0625, 0.03125, 0.4375, 0.03125, 0.5, 0.0, 0.5, 0.0, 0.4375, 0.03125, 0.875, 0.03125, 0.9375, 0.0, 0.9375, 0.0, 0.875, 0.03125, 0.375, 0.03125, 0.4375, 0.0, 0.4375, 0.0, 0.375, 0.03125, 0.8125, 0.03125, 0.875, 0.0, 0.875, 0.0, 0.8125, 0.03125, 0.3125, 0.03125, 0.375, 0.0, 0.375, 0.0, 0.3125, 0.03125, 0.75, 0.03125, 0.8125, 0.0, 0.8125, 0.0, 0.75, 0.03125, 0.25, 0.03125, 0.3125, 0.0, 0.3125, 0.0, 0.25, 0.03125, 0.6875, 0.03125, 0.75, 0.0, 0.75, 0.0, 0.6875, 0.03125, 0.1875, 0.03125, 0.25, 0.0, 0.25, 0.0, 0.1875, 1.0, 0.375, 1.0, 0.4375, 0.9687, 0.4375, 0.9688, 0.375, 1.0, 0.8125, 1.0, 0.875, 0.9687, 0.875, 0.9687, 0.8125, 1.0, 0.3125, 1.0, 0.375, 0.9688, 0.375, 0.9687, 0.3125, 1.0, 0.75, 1.0, 0.8125, 0.9687, 0.8125, 0.9688, 0.75, 1.0, 0.25, 1.0, 0.3125, 0.9687, 0.3125, 0.9688, 0.25, 1.0, 0.6875, 1.0, 0.75, 0.9688, 0.75, 0.9687, 0.6875, 1.0, 0.1875, 1.0, 0.25, 0.9688, 0.25, 0.9687, 0.1875, 1.0, 0.625, 1.0, 0.6875, 0.9687, 0.6875, 0.9688, 0.625, 1.0, 0.125, 1.0, 0.1875, 0.9687, 0.1875, 0.9687, 0.125, 1.0, 0.5625, 1.0, 0.625, 0.9688, 0.625, 0.9687, 0.5625, 1.0, 0.0625, 1.0, 0.125, 0.9687, 0.125, 0.9688, 0.0625, 1.0, 0.5, 1.0, 0.5625, 0.9687, 0.5625, 0.9687, 0.5, 1.0, 0.9375, 0.9844, 1.0, 0.9688, 0.9375, 0.9844, 0.0, 1.0, 0.0625, 0.9688, 0.0625, 1.0, 0.4375, 1.0, 0.5, 0.9687, 0.5, 0.9687, 0.4375, 1.0, 0.875, 1.0, 0.9375, 0.9688, 0.9375, 0.9687, 0.875, 0.9687, 0.125, 0.9687, 0.1875, 0.9375, 0.1875, 0.9375, 0.125, 0.9687, 0.5625, 0.9688, 0.625, 0.9375, 0.625, 0.9375, 0.5625, 0.9688, 0.0625, 0.9687, 0.125, 0.9375, 0.125, 0.9375, 0.0625, 0.9687, 0.5, 0.9687, 0.5625, 0.9375, 0.5625, 0.9375, 0.5, 0.9688, 0.9375, 0.9531, 1.0, 0.9375, 0.9375, 0.9531, 0.0, 0.9688, 0.0625, 0.9375, 0.0625, 0.9687, 0.4375, 0.9687, 0.5, 0.9375, 0.5, 0.9375, 0.4375, 0.9687, 0.875, 0.9688, 0.9375, 0.9375, 0.9375, 0.9375, 0.875, 0.9688, 0.375, 0.9687, 0.4375, 0.9375, 0.4375, 0.9375, 0.375, 0.9687, 0.8125, 0.9687, 0.875, 0.9375, 0.875, 0.9375, 0.8125, 0.9687, 0.3125, 0.9688, 0.375, 0.9375, 0.375, 0.9375, 0.3125, 0.9688, 0.75, 0.9687, 0.8125, 0.9375, 0.8125, 0.9375, 0.75, 0.9688, 0.25, 0.9687, 0.3125, 0.9375, 0.3125, 0.9375, 0.25, 0.9687, 0.6875, 0.9688, 0.75, 0.9375, 0.75, 0.9375, 0.6875, 0.9687, 0.1875, 0.9688, 0.25, 0.9375, 0.25, 0.9375, 0.1875, 0.9688, 0.625, 0.9687, 0.6875, 0.9375, 0.6875, 0.9375, 0.625, 0.9375, 0.3125, 0.9375, 0.375, 0.9062, 0.375, 0.9062, 0.3125, 0.9375, 0.75, 0.9375, 0.8125, 0.9062, 0.8125, 0.9062, 0.75, 0.9375, 0.25, 0.9375, 0.3125, 0.9062, 0.3125, 0.9062, 0.25, 0.9375, 0.6875, 0.9375, 0.75, 0.9062, 0.75, 0.9062, 0.6875, 0.9375, 0.1875, 0.9375, 0.25, 0.9062, 0.25, 0.9062, 0.1875, 0.9375, 0.625, 0.9375, 0.6875, 0.9062, 0.6875, 0.9062, 0.625, 0.9375, 0.125, 0.9375, 0.1875, 0.9062, 0.1875, 0.9062, 0.125, 0.9375, 0.5625, 0.9375, 0.625, 0.9062, 0.625, 0.9062, 0.5625, 0.9375, 0.0625, 0.9375, 0.125, 0.9062, 0.125, 0.9062, 0.0625, 0.9375, 0.5, 0.9375, 0.5625, 0.9062, 0.5625, 0.9062, 0.5, 0.9375, 0.9375, 0.9219, 1.0, 0.9062, 0.9375, 0.9219, 0.0, 0.9375, 0.0625, 0.9062, 0.0625, 0.9375, 0.4375, 0.9375, 0.5, 0.9062, 0.5, 0.9062, 0.4375, 0.9375, 0.875, 0.9375, 0.9375, 0.9062, 0.9375, 0.9062, 0.875, 0.9375, 0.375, 0.9375, 0.4375, 0.9062, 0.4375, 0.9062, 0.375, 0.9375, 0.8125, 0.9375, 0.875, 0.9062, 0.875, 0.9062, 0.8125, 0.9062, 0.0625, 0.9062, 0.125, 0.875, 0.125, 0.875, 0.0625, 0.9062, 0.5, 0.9062, 0.5625, 0.875, 0.5625, 0.875, 0.5, 0.9062, 0.9375, 0.8906, 1.0, 0.875, 0.9375, 0.8906, 0.0, 0.9062, 0.0625, 0.875, 0.0625, 0.9062, 0.4375, 0.9062, 0.5, 0.875, 0.5, 0.875, 0.4375, 0.9062, 0.875, 0.9062, 0.9375, 0.875, 0.9375, 0.875, 0.875, 0.9062, 0.375, 0.9062, 0.4375, 0.875, 0.4375, 0.875, 0.375, 0.9062, 0.8125, 0.9062, 0.875, 0.875, 0.875, 0.875, 0.8125, 0.9062, 0.3125, 0.9062, 0.375, 0.875, 0.375, 0.875, 0.3125, 0.9062, 0.75, 0.9062, 0.8125, 0.875, 0.8125, 0.875, 0.75, 0.9062, 0.25, 0.9062, 0.3125, 0.875, 0.3125, 0.875, 0.25, 0.9062, 0.6875, 0.9062, 0.75, 0.875, 0.75, 0.875, 0.6875, 0.9062, 0.1875, 0.9062, 0.25, 0.875, 0.25, 0.875, 0.1875, 0.9062, 0.625, 0.9062, 0.6875, 0.875, 0.6875, 0.875, 0.625, 0.9062, 0.125, 0.9062, 0.1875, 0.875, 0.1875, 0.875, 0.125, 0.9062, 0.5625, 0.9062, 0.625, 0.875, 0.625, 0.875, 0.5625, 0.875, 0.75, 0.875, 0.8125, 0.8437, 0.8125, 0.8438, 0.75, 0.875, 0.25, 0.875, 0.3125, 0.8437, 0.3125, 0.8438, 0.25, 0.875, 0.6875, 0.875, 0.75, 0.8438, 0.75, 0.8437, 0.6875, 0.875, 0.1875, 0.875, 0.25, 0.8438, 0.25, 0.8437, 0.1875, 0.875, 0.625, 0.875, 0.6875, 0.8437, 0.6875, 0.8438, 0.625, 0.875, 0.125, 0.875, 0.1875, 0.8437, 0.1875, 0.8438, 0.125, 0.875, 0.5625, 0.875, 0.625, 0.8438, 0.625, 0.8437, 0.5625, 0.875, 0.0625, 0.875, 0.125, 0.8438, 0.125, 0.8438, 0.0625, 0.875, 0.5, 0.875, 0.5625, 0.8437, 0.5625, 0.8437, 0.5, 0.875, 0.9375, 0.8594, 1.0, 0.8438, 0.9375, 0.8594, 0.0, 0.875, 0.0625, 0.8438, 0.0625, 0.875, 0.4375, 0.875, 0.5, 0.8437, 0.5, 0.8437, 0.4375, 0.875, 0.875, 0.875, 0.9375, 0.8438, 0.9375, 0.8438, 0.875, 0.875, 0.375, 0.875, 0.4375, 0.8437, 0.4375, 0.8438, 0.375, 0.875, 0.8125, 0.875, 0.875, 0.8438, 0.875, 0.8437, 0.8125, 0.875, 0.3125, 0.875, 0.375, 0.8438, 0.375, 0.8437, 0.3125, 0.8437, 0.5, 0.8437, 0.5625, 0.8125, 0.5625, 0.8125, 0.5, 0.8438, 0.9375, 0.8281, 1.0, 0.8125, 0.9375, 0.8281, 0.0, 0.8438, 0.0625, 0.8125, 0.0625, 0.8437, 0.4375, 0.8437, 0.5, 0.8125, 0.5, 0.8125, 0.4375, 0.8438, 0.875, 0.8438, 0.9375, 0.8125, 0.9375, 0.8125, 0.875, 0.8438, 0.375, 0.8437, 0.4375, 0.8125, 0.4375, 0.8125, 0.375, 0.8437, 0.8125, 0.8438, 0.875, 0.8125, 0.875, 0.8125, 0.8125, 0.8437, 0.3125, 0.8438, 0.375, 0.8125, 0.375, 0.8125, 0.3125, 0.8438, 0.75, 0.8437, 0.8125, 0.8125, 0.8125, 0.8125, 0.75, 0.8438, 0.25, 0.8437, 0.3125, 0.8125, 0.3125, 0.8125, 0.25, 0.8437, 0.6875, 0.8438, 0.75, 0.8125, 0.75, 0.8125, 0.6875, 0.8437, 0.1875, 0.8438, 0.25, 0.8125, 0.25, 0.8125, 0.1875, 0.8438, 0.625, 0.8437, 0.6875, 0.8125, 0.6875, 0.8125, 0.625, 0.8438, 0.125, 0.8437, 0.1875, 0.8125, 0.1875, 0.8125, 0.125, 0.8437, 0.5625, 0.8438, 0.625, 0.8125, 0.625, 0.8125, 0.5625, 0.8438, 0.0625, 0.8438, 0.125, 0.8125, 0.125, 0.8125, 0.0625, 0.8125, 0.25, 0.8125, 0.3125, 0.7812, 0.3125, 0.7812, 0.25, 0.8125, 0.6875, 0.8125, 0.75, 0.7812, 0.75, 0.7812, 0.6875, 0.8125, 0.1875, 0.8125, 0.25, 0.7812, 0.25, 0.7812, 0.1875, 0.8125, 0.625, 0.8125, 0.6875, 0.7812, 0.6875, 0.7812, 0.625, 0.8125, 0.125, 0.8125, 0.1875, 0.7812, 0.1875, 0.7812, 0.125, 0.8125, 0.5625, 0.8125, 0.625, 0.7812, 0.625, 0.7812, 0.5625, 0.8125, 0.0625, 0.8125, 0.125, 0.7812, 0.125, 0.7812, 0.0625, 0.8125, 0.5, 0.8125, 0.5625, 0.7812, 0.5625, 0.7812, 0.5, 0.8125, 0.9375, 0.7969, 1.0, 0.7812, 0.9375, 0.7969, 0.0, 0.8125, 0.0625, 0.7812, 0.0625, 0.8125, 0.4375, 0.8125, 0.5, 0.7812, 0.5, 0.7812, 0.4375, 0.8125, 0.875, 0.8125, 0.9375, 0.7812, 0.9375, 0.7812, 0.875, 0.8125, 0.375, 0.8125, 0.4375, 0.7812, 0.4375, 0.7812, 0.375, 0.8125, 0.8125, 0.8125, 0.875, 0.7812, 0.875, 0.7812, 0.8125, 0.8125, 0.3125, 0.8125, 0.375, 0.7812, 0.375, 0.7812, 0.3125, 0.8125, 0.75, 0.8125, 0.8125, 0.7812, 0.8125, 0.7812, 0.75, 0.7812, 0.9375, 0.7656, 1.0, 0.75, 0.9375, 0.7656, 0.0, 0.7812, 0.0625, 0.75, 0.0625, 0.7812, 0.4375, 0.7812, 0.5, 0.75, 0.5, 0.75, 0.4375, 0.7812, 0.875, 0.7812, 0.9375, 0.75, 0.9375, 0.75, 0.875, 0.7812, 0.375, 0.7812, 0.4375, 0.75, 0.4375, 0.75, 0.375, 0.7812, 0.8125, 0.7812, 0.875, 0.75, 0.875, 0.75, 0.8125, 0.7812, 0.3125, 0.7812, 0.375, 0.75, 0.375, 0.75, 0.3125, 0.7812, 0.75, 0.7812, 0.8125, 0.75, 0.8125, 0.75, 0.75, 0.7812, 0.25, 0.7812, 0.3125, 0.75, 0.3125, 0.75, 0.25, 0.7812, 0.6875, 0.7812, 0.75, 0.75, 0.75, 0.75, 0.6875, 0.7812, 0.1875, 0.7812, 0.25, 0.75, 0.25, 0.75, 0.1875, 0.7812, 0.625, 0.7812, 0.6875, 0.75, 0.6875, 0.75, 0.625, 0.7812, 0.125, 0.7812, 0.1875, 0.75, 0.1875, 0.75, 0.125, 0.7812, 0.5625, 0.7812, 0.625, 0.75, 0.625, 0.75, 0.5625, 0.7812, 0.0625, 0.7812, 0.125, 0.75, 0.125, 0.75, 0.0625, 0.7812, 0.5, 0.7812, 0.5625, 0.75, 0.5625, 0.75, 0.5])
me_x_2.materials.append(mat_003)
me_x_2.update()
me_001 = bpy.data.meshes.new('円柱.001')
me_001.from_pydata([(0.0, 0.1742, -1.0), (0.0, 0.7722, 1.0), (0.1024, 0.1409, -1.0), (0.4539, 0.6247, 1.0), (0.1657, 0.05384, -1.0), (0.7344, 0.2386, 1.0), (0.1657, -0.05384, -1.0), (0.7344, -0.2386, 1.0), (0.1024, -0.1409, -1.0), (0.4539, -0.6247, 1.0), (0.0, -0.1742, -1.0), (0.0, -0.7722, 1.0), (-0.1024, -0.1409, -1.0), (-0.4539, -0.6247, 1.0), (-0.1657, -0.05384, -1.0), (-0.7344, -0.2386, 1.0), (-0.1657, 0.05384, -1.0), (-0.7344, 0.2386, 1.0), (-0.1024, 0.1409, -1.0), (-0.4539, 0.6247, 1.0), (0.5878, 0.809, 1.0), (0.0, 1.0, 1.0), (0.9511, 0.309, 1.0), (0.9511, -0.309, 1.0), (0.5878, -0.809, 1.0), (0.0, -1.0, 1.0), (-0.5878, -0.809, 1.0), (-0.9511, -0.309, 1.0), (-0.9511, 0.309, 1.0), (-0.5878, 0.809, 1.0), (0.4539, 0.6247, 0.2952), (1.076e-10, 0.7722, 0.2952), (0.7344, 0.2386, 0.2952), (0.7344, -0.2386, 0.2952), (0.4539, -0.6247, 0.2952), (1.076e-10, -0.7722, 0.2952), (-0.4539, -0.6247, 0.2952), (-0.7344, -0.2386, 0.2952), (-0.7344, 0.2386, 0.2952), (-0.4539, 0.6247, 0.2952), (0.0, 1.0, -1.0), (0.5878, 0.809, -1.0), (0.9511, 0.309, -1.0), (0.9511, -0.309, -1.0), (0.5878, -0.809, -1.0), (0.0, -1.0, -1.0), (-0.5878, -0.809, -1.0), (-0.9511, -0.309, -1.0), (-0.9511, 0.309, -1.0), (-0.5878, 0.809, -1.0), (0.0, 0.1742, -1.0), (0.1024, 0.1409, -1.0), (0.1657, 0.05384, -1.0), (0.1657, -0.05384, -1.0), (0.1024, -0.1409, -1.0), (0.0, -0.1742, -1.0), (-0.1024, -0.1409, -1.0), (-0.1657, -0.05384, -1.0), (-0.1657, 0.05384, -1.0), (-0.1024, 0.1409, -1.0), (-4.537e-09, 0.1742, -7.053), (0.1024, 0.1409, -7.053), (0.1657, 0.05384, -7.053), (0.1657, -0.05384, -7.053), (0.1024, -0.1409, -7.053), (-4.537e-09, -0.1742, -7.053), (-0.1024, -0.1409, -7.053), (-0.1657, -0.05384, -7.053), (-0.1657, 0.05384, -7.053), (-0.1024, 0.1409, -7.053), (-2.505e-08, 0.6182, -9.132), (0.3633, 0.5001, -9.132), (0.5879, 0.191, -9.132), (0.5879, -0.191, -9.132), (0.3633, -0.5001, -9.132), (-2.505e-08, -0.6182, -9.132), (-0.3633, -0.5001, -9.132), (-0.5879, -0.191, -9.132), (-0.5879, 0.191, -9.132), (-0.3633, 0.5001, -9.132), (-2.267e-08, 0.5053, -10.38), (0.297, 0.4088, -10.38), (0.4806, 0.1562, -10.38), (0.4806, -0.1562, -10.38), (0.297, -0.4088, -10.38), (-2.267e-08, -0.5053, -10.38), (-0.297, -0.4088, -10.38), (-0.4806, -0.1562, -10.38), (-0.4806, 0.1562, -10.38), (-0.297, 0.4088, -10.38), (-2.267e-08, 0.6182, -10.38), (0.3633, 0.5001, -10.38), (0.5879, 0.191, -10.38), (0.5879, -0.191, -10.38), (0.3633, -0.5001, -10.38), (-2.267e-08, -0.6182, -10.38), (-0.3633, -0.5001, -10.38), (-0.5879, -0.191, -10.38), (-0.5879, 0.191, -10.38), (-0.3633, 0.5001, -10.38)], [], [(40, 21, 20, 41), (41, 20, 22, 42), (42, 22, 23, 43), (43, 23, 24, 44), (44, 24, 25, 45), (45, 25, 26, 46), (46, 26, 27, 47), (47, 27, 28, 48), (7, 5, 32, 33), (48, 28, 29, 49), (49, 29, 21, 40), (8, 10, 55, 54), (1, 3, 20, 21), (3, 5, 22, 20), (5, 7, 23, 22), (7, 9, 24, 23), (9, 11, 25, 24), (11, 13, 26, 25), (13, 15, 27, 26), (15, 17, 28, 27), (17, 19, 29, 28), (19, 1, 21, 29), (30, 31, 39, 38, 37, 36, 35, 34, 33, 32), (1, 19, 39, 31), (15, 13, 36, 37), (9, 7, 33, 34), (3, 1, 31, 30), (17, 15, 37, 38), (11, 9, 34, 35), (5, 3, 30, 32), (19, 17, 38, 39), (13, 11, 35, 36), (2, 0, 40, 41), (4, 2, 41, 42), (6, 4, 42, 43), (8, 6, 43, 44), (10, 8, 44, 45), (12, 10, 45, 46), (14, 12, 46, 47), (16, 14, 47, 48), (18, 16, 48, 49), (0, 18, 49, 40), (51, 52, 62, 61), (2, 4, 52, 51), (16, 18, 59, 58), (10, 12, 56, 55), (4, 6, 53, 52), (18, 0, 50, 59), (12, 14, 57, 56), (6, 8, 54, 53), (0, 2, 51, 50), (14, 16, 58, 57), (65, 66, 76, 75), (58, 59, 69, 68), (55, 56, 66, 65), (52, 53, 63, 62), (59, 50, 60, 69), (56, 57, 67, 66), (53, 54, 64, 63), (50, 51, 61, 60), (57, 58, 68, 67), (54, 55, 65, 64), (72, 73, 93, 92), (62, 63, 73, 72), (69, 60, 70, 79), (66, 67, 77, 76), (63, 64, 74, 73), (60, 61, 71, 70), (67, 68, 78, 77), (64, 65, 75, 74), (61, 62, 72, 71), (68, 69, 79, 78), (80, 81, 82, 83, 84, 85, 86, 87, 88, 89), (79, 70, 90, 99), (76, 77, 97, 96), (73, 74, 94, 93), (70, 71, 91, 90), (77, 78, 98, 97), (74, 75, 95, 94), (71, 72, 92, 91), (78, 79, 99, 98), (75, 76, 96, 95), (81, 80, 90, 91), (82, 81, 91, 92), (83, 82, 92, 93), (84, 83, 93, 94), (85, 84, 94, 95), (86, 85, 95, 96), (87, 86, 96, 97), (88, 87, 97, 98), (89, 88, 98, 99), (80, 89, 99, 90)])
me_001.polygons.foreach_set('use_smooth', [True] * 92)
_uv = me_001.uv_layers.new(name='UVマップ')
_uv.uv.foreach_set('vector', [1.0, 0.5, 1.0, 1.0, 0.9, 1.0, 0.9, 0.5, 0.9, 0.5, 0.9, 1.0, 0.8, 1.0, 0.8, 0.5, 0.8, 0.5, 0.8, 1.0, 0.7, 1.0, 0.7, 0.5, 0.7, 0.5, 0.7, 1.0, 0.6, 1.0, 0.6, 0.5, 0.6, 0.5, 0.6, 1.0, 0.5, 1.0, 0.5, 0.5, 0.5, 0.5, 0.5, 1.0, 0.4, 1.0, 0.4, 0.5, 0.4, 0.5, 0.4, 1.0, 0.3, 1.0, 0.3, 0.5, 0.3, 0.5, 0.3, 1.0, 0.2, 1.0, 0.2, 0.5, 0.4263, 0.1927, 0.4263, 0.3073, 0.4263, 0.3073, 0.4263, 0.1927, 0.2, 0.5, 0.2, 1.0, 0.1, 1.0, 0.1, 0.5, 0.1, 0.5, 0.1, 1.0, -7.451e-08, 1.0, -7.451e-08, 0.5, 0.7746, 0.2162, 0.75, 0.2082, 0.75, 0.2082, 0.7746, 0.2162, 0.25, 0.4353, 0.3589, 0.3999, 0.3911, 0.4442, 0.25, 0.49, 0.3589, 0.3999, 0.4263, 0.3073, 0.4783, 0.3242, 0.3911, 0.4442, 0.4263, 0.3073, 0.4263, 0.1927, 0.4783, 0.1758, 0.4783, 0.3242, 0.4263, 0.1927, 0.3589, 0.1001, 0.3911, 0.05584, 0.4783, 0.1758, 0.3589, 0.1001, 0.25, 0.06467, 0.25, 0.01, 0.3911, 0.05584, 0.25, 0.06467, 0.1411, 0.1001, 0.1089, 0.05584, 0.25, 0.01, 0.1411, 0.1001, 0.07374, 0.1927, 0.02175, 0.1758, 0.1089, 0.05584, 0.07374, 0.1927, 0.07374, 0.3073, 0.02175, 0.3242, 0.02175, 0.1758, 0.07374, 0.3073, 0.1411, 0.3999, 0.1089, 0.4442, 0.02175, 0.3242, 0.1411, 0.3999, 0.25, 0.4353, 0.25, 0.49, 0.1089, 0.4442, 0.3589, 0.3999, 0.25, 0.4353, 0.1411, 0.3999, 0.07374, 0.3073, 0.07374, 0.1927, 0.1411, 0.1001, 0.25, 0.06467, 0.3589, 0.1001, 0.4263, 0.1927, 0.4263, 0.3073, 0.25, 0.4353, 0.1411, 0.3999, 0.1411, 0.3999, 0.25, 0.4353, 0.07374, 0.1927, 0.1411, 0.1001, 0.1411, 0.1001, 0.07374, 0.1927, 0.3589, 0.1001, 0.4263, 0.1927, 0.4263, 0.1927, 0.3589, 0.1001, 0.3589, 0.3999, 0.25, 0.4353, 0.25, 0.4353, 0.3589, 0.3999, 0.07374, 0.3073, 0.07374, 0.1927, 0.07374, 0.1927, 0.07374, 0.3073, 0.25, 0.06467, 0.3589, 0.1001, 0.3589, 0.1001, 0.25, 0.06467, 0.4263, 0.3073, 0.3589, 0.3999, 0.3589, 0.3999, 0.4263, 0.3073, 0.1411, 0.3999, 0.07374, 0.3073, 0.07374, 0.3073, 0.1411, 0.3999, 0.1411, 0.1001, 0.25, 0.06467, 0.25, 0.06467, 0.1411, 0.1001, 0.7746, 0.2838, 0.75, 0.2918, 0.75, 0.49, 0.8911, 0.4442, 0.7898, 0.2629, 0.7746, 0.2838, 0.8911, 0.4442, 0.9783, 0.3242, 0.7898, 0.2371, 0.7898, 0.2629, 0.9783, 0.3242, 0.9783, 0.1758, 0.7746, 0.2162, 0.7898, 0.2371, 0.9783, 0.1758, 0.8911, 0.05584, 0.75, 0.2082, 0.7746, 0.2162, 0.8911, 0.05584, 0.75, 0.01, 0.7254, 0.2162, 0.75, 0.2082, 0.75, 0.01, 0.6089, 0.05584, 0.7102, 0.2371, 0.7254, 0.2162, 0.6089, 0.05584, 0.5217, 0.1758, 0.7102, 0.2629, 0.7102, 0.2371, 0.5217, 0.1758, 0.5217, 0.3242, 0.7254, 0.2838, 0.7102, 0.2629, 0.5217, 0.3242, 0.6089, 0.4442, 0.75, 0.2918, 0.7254, 0.2838, 0.6089, 0.4442, 0.75, 0.49, 0.7746, 0.2838, 0.7898, 0.2629, 0.7898, 0.2629, 0.7746, 0.2838, 0.7746, 0.2838, 0.7898, 0.2629, 0.7898, 0.2629, 0.7746, 0.2838, 0.7102, 0.2629, 0.7254, 0.2838, 0.7254, 0.2838, 0.7102, 0.2629, 0.75, 0.2082, 0.7254, 0.2162, 0.7254, 0.2162, 0.75, 0.2082, 0.7898, 0.2629, 0.7898, 0.2371, 0.7898, 0.2371, 0.7898, 0.2629, 0.7254, 0.2838, 0.75, 0.2918, 0.75, 0.2918, 0.7254, 0.2838, 0.7254, 0.2162, 0.7102, 0.2371, 0.7102, 0.2371, 0.7254, 0.2162, 0.7898, 0.2371, 0.7746, 0.2162, 0.7746, 0.2162, 0.7898, 0.2371, 0.75, 0.2918, 0.7746, 0.2838, 0.7746, 0.2838, 0.75, 0.2918, 0.7102, 0.2371, 0.7102, 0.2629, 0.7102, 0.2629, 0.7102, 0.2371, 0.75, 0.2082, 0.7254, 0.2162, 0.7254, 0.2162, 0.75, 0.2082, 0.7102, 0.2629, 0.7254, 0.2838, 0.7254, 0.2838, 0.7102, 0.2629, 0.75, 0.2082, 0.7254, 0.2162, 0.7254, 0.2162, 0.75, 0.2082, 0.7898, 0.2629, 0.7898, 0.2371, 0.7898, 0.2371, 0.7898, 0.2629, 0.7254, 0.2838, 0.75, 0.2918, 0.75, 0.2918, 0.7254, 0.2838, 0.7254, 0.2162, 0.7102, 0.2371, 0.7102, 0.2371, 0.7254, 0.2162, 0.7898, 0.2371, 0.7746, 0.2162, 0.7746, 0.2162, 0.7898, 0.2371, 0.75, 0.2918, 0.7746, 0.2838, 0.7746, 0.2838, 0.75, 0.2918, 0.7102, 0.2371, 0.7102, 0.2629, 0.7102, 0.2629, 0.7102, 0.2371, 0.7746, 0.2162, 0.75, 0.2082, 0.75, 0.2082, 0.7746, 0.2162, 0.7898, 0.2629, 0.7898, 0.2371, 0.7898, 0.2371, 0.7898, 0.2629, 0.7898, 0.2629, 0.7898, 0.2371, 0.7898, 0.2371, 0.7898, 0.2629, 0.7254, 0.2838, 0.75, 0.2918, 0.75, 0.2918, 0.7254, 0.2838, 0.7254, 0.2162, 0.7102, 0.2371, 0.7102, 0.2371, 0.7254, 0.2162, 0.7898, 0.2371, 0.7746, 0.2162, 0.7746, 0.2162, 0.7898, 0.2371, 0.75, 0.2918, 0.7746, 0.2838, 0.7746, 0.2838, 0.75, 0.2918, 0.7102, 0.2371, 0.7102, 0.2629, 0.7102, 0.2629, 0.7102, 0.2371, 0.7746, 0.2162, 0.75, 0.2082, 0.75, 0.2082, 0.7746, 0.2162, 0.7746, 0.2838, 0.7898, 0.2629, 0.7898, 0.2629, 0.7746, 0.2838, 0.7102, 0.2629, 0.7254, 0.2838, 0.7254, 0.2838, 0.7102, 0.2629, 0.75, 0.2842, 0.7701, 0.2777, 0.7825, 0.2606, 0.7825, 0.2394, 0.7701, 0.2223, 0.75, 0.2158, 0.7299, 0.2223, 0.7175, 0.2394, 0.7175, 0.2606, 0.7299, 0.2777, 0.7254, 0.2838, 0.75, 0.2918, 0.75, 0.2918, 0.7254, 0.2838, 0.7254, 0.2162, 0.7102, 0.2371, 0.7102, 0.2371, 0.7254, 0.2162, 0.7898, 0.2371, 0.7746, 0.2162, 0.7746, 0.2162, 0.7898, 0.2371, 0.75, 0.2918, 0.7746, 0.2838, 0.7746, 0.2838, 0.75, 0.2918, 0.7102, 0.2371, 0.7102, 0.2629, 0.7102, 0.2629, 0.7102, 0.2371, 0.7746, 0.2162, 0.75, 0.2082, 0.75, 0.2082, 0.7746, 0.2162, 0.7746, 0.2838, 0.7898, 0.2629, 0.7898, 0.2629, 0.7746, 0.2838, 0.7102, 0.2629, 0.7254, 0.2838, 0.7254, 0.2838, 0.7102, 0.2629, 0.75, 0.2082, 0.7254, 0.2162, 0.7254, 0.2162, 0.75, 0.2082, 0.7701, 0.2777, 0.75, 0.2842, 0.75, 0.2918, 0.7746, 0.2838, 0.7825, 0.2606, 0.7701, 0.2777, 0.7746, 0.2838, 0.7898, 0.2629, 0.7825, 0.2394, 0.7825, 0.2606, 0.7898, 0.2629, 0.7898, 0.2371, 0.7701, 0.2223, 0.7825, 0.2394, 0.7898, 0.2371, 0.7746, 0.2162, 0.75, 0.2158, 0.7701, 0.2223, 0.7746, 0.2162, 0.75, 0.2082, 0.7299, 0.2223, 0.75, 0.2158, 0.75, 0.2082, 0.7254, 0.2162, 0.7175, 0.2394, 0.7299, 0.2223, 0.7254, 0.2162, 0.7102, 0.2371, 0.7175, 0.2606, 0.7175, 0.2394, 0.7102, 0.2371, 0.7102, 0.2629, 0.7299, 0.2777, 0.7175, 0.2606, 0.7102, 0.2629, 0.7254, 0.2838, 0.75, 0.2842, 0.7299, 0.2777, 0.7254, 0.2838, 0.75, 0.2918])
me_001.materials.append(mat_002)
me_001.update()

# ---- curves / text
cu_x = bpy.data.curves.new('ベジエカーブ', 'CURVE')
cu_x.dimensions = '3D'
_sp = cu_x.splines.new('BEZIER'); _sp.bezier_points.add(1)
_sp.bezier_points.foreach_set('co', [-1.0, 0.0, 0.0, 1.0, 0.0, 0.0])
_sp.bezier_points.foreach_set('handle_left', [-1.5, -0.5, 0.0, 0.0, 0.0, 0.0])
_sp.bezier_points.foreach_set('handle_right', [-0.5, 0.5, 0.0, 2.0, 0.0, 0.0])
for _p, _l, _r in zip(_sp.bezier_points, ['ALIGNED', 'ALIGNED'], ['ALIGNED', 'ALIGNED']): _p.handle_left_type = _l; _p.handle_right_type = _r
_sp.order_u = 0
_sp.order_v = 0
cu_x.materials.append(mat_004)
cu_x.use_path = True
cu_x.bevel_depth = 0.03
cu_x.fill_mode = 'FULL'

# ---- objects
ob_light = bpy.data.objects.new('Light', light_light)
ob_camera = bpy.data.objects.new('Camera', cam_camera)
ob_x = bpy.data.objects.new('円柱', me_x)
ob_x_1 = bpy.data.objects.new('円', me_x_1)
ob_x_2 = bpy.data.objects.new('球', me_x_2)
ob_x_3 = bpy.data.objects.new('ベジエカーブ', cu_x)
ob_001 = bpy.data.objects.new('円柱.001', me_001)

# ---- transforms, parenting, visibility, modifiers, constraints
ob_light.location = (4.076, 1.005, 5.904)
ob_light.rotation_euler = (0.6503, 0.05522, 1.866)
ob_light.lock_rotations_4d = False
ob_light.empty_display_type = 'ARROWS'
ob_light.color = (0.0, 0.0, 0.0, 0.0)
ob_light.lineart.crease_threshold = 0.0
ob_camera.location = (7.359, -6.926, 4.958)
ob_camera.rotation_euler = (1.109, 0.0, 0.8149)
ob_camera.lock_rotations_4d = False
ob_camera.empty_display_type = 'ARROWS'
ob_camera.color = (0.0, 0.0, 0.0, 0.0)
ob_camera.display_type = 'WIRE'
ob_camera.lineart.crease_threshold = 0.0
ob_x.location = (0.0, 0.0, -0.4214)
ob_x.scale = (1.0, 1.0, 0.5518)
_m = ob_x.modifiers.new('細分化', 'SUBSURF')
_m.levels = 3
_m.render_levels = 3
ob_x_1.location = (0.0, 0.0, -0.09625)
_m = ob_x_1.modifiers.new('細分化', 'SUBSURF')
_m.levels = 3
_m.render_levels = 3
ob_x_2.location = (0.0, 0.0, 0.7004)
ob_x_2.scale = (0.229, 0.229, 0.2459)
_m = ob_x_2.modifiers.new('角度でスムーズ', 'NODES')
_m.node_group = ng_smooth_by_angle
_m.use_pin_to_last = True
_m.show_group_selector = False
ob_x_3.location = (0.01071, -0.1982, 0.2741)
ob_x_3.rotation_euler = (-0.0, 1.571, 0.0)
ob_001.location = (0.0, 0.0, -0.9699)
ob_001.scale = (1.47, 1.47, 0.1393)
_m = ob_001.modifiers.new('細分化', 'SUBSURF')
_m.levels = 3
_m.render_levels = 4
_m = ob_001.modifiers.new('角度でスムーズ', 'NODES')
_m.node_group = ng_smooth_by_angle
_m.use_pin_to_last = True
_m.show_group_selector = False

# ---- collection membership
col_collection.objects.link(ob_light)
col_collection.objects.link(ob_camera)
col_x.objects.link(ob_x)
col_x.objects.link(ob_x_1)
col_x.objects.link(ob_x_2)
col_x.objects.link(ob_x_3)
col_x.objects.link(ob_001)

# ---- scene / render settings (as saved in the file)
scene.camera = ob_camera
scene.frame_start = 1; scene.frame_end = 250; scene.frame_set(1)
scene.render.engine = 'BLENDER_EEVEE_NEXT'
scene.render.bake_bias = 0.0
scene.render.bake_samples = 0
scene.cycles.sampling_pattern = 'TABULATED_SOBOL'
scene.eevee.use_volume_custom_range = False
bpy.context.view_layer.update()
